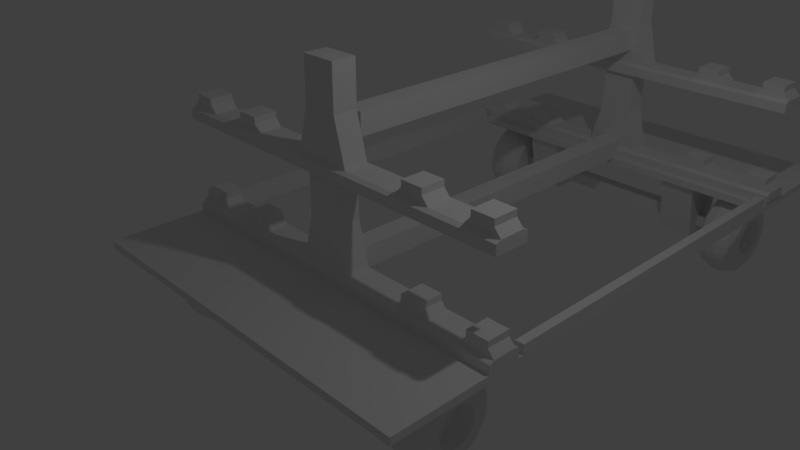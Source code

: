 # Source: Missile_Cart.blend  (saved by Blender 2.79.0; exported with 4.5.12 LTS)
import bpy
from mathutils import Matrix  # noqa: F401  (used for matrix-valued properties, if any)

bpy.ops.wm.read_factory_settings(use_empty=True)
scene = bpy.context.scene
scene.name = 'Scene'

# ---- collections
col_collection_1 = bpy.data.collections.new('Collection 1'); scene.collection.children.link(col_collection_1)

# ---- materials (node trees are filled in below, after node groups)
mat_material = bpy.data.materials.new('Material')
mat_material.alpha_threshold = 0.0
mat_material.use_transparent_shadow = False
mat_material.roughness = 0.5
mat_material.line_color = (0.0, 0.0, 0.0, 1.0)
mat_material_001 = bpy.data.materials.new('Material.001')
mat_material_001.alpha_threshold = 0.0
mat_material_001.use_transparent_shadow = False
mat_material_001.roughness = 0.5
mat_material_001.line_color = (0.0, 0.0, 0.0, 1.0)
mat_material_002 = bpy.data.materials.new('Material.002')
mat_material_002.alpha_threshold = 0.0
mat_material_002.use_transparent_shadow = False
mat_material_002.roughness = 0.5
mat_material_002.line_color = (0.0, 0.0, 0.0, 1.0)
mat_material_003 = bpy.data.materials.new('Material.003')
mat_material_003.alpha_threshold = 0.0
mat_material_003.use_transparent_shadow = False
mat_material_003.roughness = 0.5
mat_material_003.line_color = (0.0, 0.0, 0.0, 1.0)

# ---- material node trees

# ---- world
world_world = bpy.data.worlds.new('World'); scene.world = world_world
world_world.color = (0.05088, 0.05088, 0.05088)
world_world.use_sun_shadow = False
world_world.sun_shadow_jitter_overblur = 0.0
world_world.cycles.sampling_method = 'MANUAL'

# ---- cameras
cam_camera = bpy.data.cameras.new('Camera')
cam_camera.clip_end = 100.0
cam_camera.lens = 35.0
cam_camera.sensor_width = 32.0
cam_camera.sensor_height = 18.0
cam_camera.ortho_scale = 7.314
cam_camera.dof.focus_distance = 0.0
cam_camera.dof.aperture_fstop = 128.0

# ---- lights
light_lamp = bpy.data.lights.new('Lamp', 'POINT')
light_lamp.transmission_factor = 0.0
light_lamp.cutoff_distance = 30.0
light_lamp.energy = 100.0
light_lamp.shadow_buffer_clip_start = 1.001
light_lamp.shadow_soft_size = 0.1
light_lamp.shadow_maximum_resolution = 0.006
light_lamp.use_absolute_resolution = True

# ---- meshes
me_cylinder = bpy.data.meshes.new('Cylinder')
me_cylinder.from_pydata([(5.572e-09, 0.7049, -1.0), (2.603e-08, 0.7049, 1.0), (0.1375, 0.6914, -1.0), (0.1375, 0.6914, 1.0), (0.2698, 0.6513, -1.0), (0.2698, 0.6513, 1.0), (0.3916, 0.5861, -1.0), (0.3916, 0.5861, 1.0), (0.4985, 0.4985, -1.0), (0.4985, 0.4985, 1.0), (0.5861, 0.3916, -1.0), (0.5861, 0.3916, 1.0), (0.6513, 0.2698, -1.0), (0.6513, 0.2698, 1.0), (0.6914, 0.1375, -1.0), (0.6914, 0.1375, 1.0), (0.7049, 1.472e-07, -1.0), (0.7049, 1.472e-07, 1.0), (0.6914, -0.1375, -1.0), (0.6914, -0.1375, 1.0), (0.6513, -0.2698, -1.0), (0.6513, -0.2698, 1.0), (0.5861, -0.3916, -1.0), (0.5861, -0.3916, 1.0), (0.4985, -0.4985, -1.0), (0.4985, -0.4985, 1.0), (0.3916, -0.5861, -1.0), (0.3916, -0.5861, 1.0), (0.2698, -0.6513, -1.0), (0.2698, -0.6513, 1.0), (0.1375, -0.6914, -1.0), (0.1375, -0.6914, 1.0), (-2.241e-07, -0.7049, -1.0), (-2.037e-07, -0.7049, 1.0), (-0.1375, -0.6914, -1.0), (-0.1375, -0.6914, 1.0), (-0.2698, -0.6513, -1.0), (-0.2698, -0.6513, 1.0), (-0.3916, -0.5861, -1.0), (-0.3916, -0.5861, 1.0), (-0.4985, -0.4985, -1.0), (-0.4985, -0.4985, 1.0), (-0.5861, -0.3916, -1.0), (-0.5861, -0.3916, 1.0), (-0.6513, -0.2698, -1.0), (-0.6513, -0.2698, 1.0), (-0.6914, -0.1375, -1.0), (-0.6914, -0.1375, 1.0), (-0.7049, 7.747e-07, -1.0), (-0.7049, 7.747e-07, 1.0), (-0.6914, 0.1375, -1.0), (-0.6914, 0.1375, 1.0), (-0.6513, 0.2698, -1.0), (-0.6513, 0.2698, 1.0), (-0.5861, 0.3916, -1.0), (-0.5861, 0.3916, 1.0), (-0.4985, 0.4985, -1.0), (-0.4985, 0.4985, 1.0), (-0.3916, 0.5861, -1.0), (-0.3916, 0.5861, 1.0), (-0.2698, 0.6513, -1.0), (-0.2698, 0.6513, 1.0), (-0.1375, 0.6914, -1.0), (-0.1375, 0.6914, 1.0), (-1.86e-09, 0.9059, -0.7425), (-1.647e-09, 1.0, -0.2475), (1.647e-09, 1.0, 0.2475), (1.194e-08, 0.9059, 0.7425), (0.1767, 0.8885, 0.7425), (0.1951, 0.9808, 0.2475), (0.1951, 0.9808, -0.2475), (0.1767, 0.8885, -0.7425), (0.3467, 0.837, 0.7425), (0.3827, 0.9239, 0.2475), (0.3827, 0.9239, -0.2475), (0.3467, 0.837, -0.7425), (0.5033, 0.7532, 0.7425), (0.5556, 0.8315, 0.2475), (0.5556, 0.8315, -0.2475), (0.5033, 0.7532, -0.7425), (0.6406, 0.6406, 0.7425), (0.7071, 0.7071, 0.2475), (0.7071, 0.7071, -0.2475), (0.6406, 0.6406, -0.7425), (0.7532, 0.5033, 0.7425), (0.8315, 0.5556, 0.2475), (0.8315, 0.5556, -0.2475), (0.7532, 0.5033, -0.7425), (0.837, 0.3467, 0.7425), (0.9239, 0.3827, 0.2475), (0.9239, 0.3827, -0.2475), (0.837, 0.3467, -0.7425), (0.8885, 0.1767, 0.7425), (0.9808, 0.1951, 0.2475), (0.9808, 0.1951, -0.2475), (0.8885, 0.1767, -0.7425), (0.9059, 9.836e-08, 0.7425), (1.0, 7.55e-08, 0.2475), (1.0, 7.55e-08, -0.2475), (0.9059, 9.836e-08, -0.7425), (0.8885, -0.1767, 0.7425), (0.9808, -0.1951, 0.2475), (0.9808, -0.1951, -0.2475), (0.8885, -0.1767, -0.7425), (0.837, -0.3467, 0.7425), (0.9239, -0.3827, 0.2475), (0.9239, -0.3827, -0.2475), (0.837, -0.3467, -0.7425), (0.7532, -0.5033, 0.7425), (0.8315, -0.5556, 0.2475), (0.8315, -0.5556, -0.2475), (0.7532, -0.5033, -0.7425), (0.6406, -0.6406, 0.7425), (0.7071, -0.7071, 0.2475), (0.7071, -0.7071, -0.2475), (0.6406, -0.6406, -0.7425), (0.5033, -0.7532, 0.7425), (0.5556, -0.8315, 0.2475), (0.5556, -0.8315, -0.2475), (0.5033, -0.7532, -0.7425), (0.3467, -0.837, 0.7425), (0.3827, -0.9239, 0.2475), (0.3827, -0.9239, -0.2475), (0.3467, -0.837, -0.7425), (0.1767, -0.8885, 0.7425), (0.1951, -0.9808, 0.2475), (0.1951, -0.9808, -0.2475), (0.1767, -0.8885, -0.7425), (-2.833e-07, -0.9059, 0.7425), (-3.242e-07, -1.0, 0.2475), (-3.275e-07, -1.0, -0.2475), (-2.97e-07, -0.9059, -0.7425), (-0.1767, -0.8885, 0.7425), (-0.1951, -0.9808, 0.2475), (-0.1951, -0.9808, -0.2475), (-0.1767, -0.8885, -0.7425), (-0.3467, -0.837, 0.7425), (-0.3827, -0.9239, 0.2475), (-0.3827, -0.9239, -0.2475), (-0.3467, -0.837, -0.7425), (-0.5033, -0.7532, 0.7425), (-0.5556, -0.8315, 0.2475), (-0.5556, -0.8315, -0.2475), (-0.5033, -0.7532, -0.7425), (-0.6406, -0.6406, 0.7425), (-0.7071, -0.7071, 0.2475), (-0.7071, -0.7071, -0.2475), (-0.6406, -0.6406, -0.7425), (-0.7532, -0.5033, 0.7425), (-0.8315, -0.5556, 0.2475), (-0.8315, -0.5556, -0.2475), (-0.7532, -0.5033, -0.7425), (-0.837, -0.3467, 0.7425), (-0.9239, -0.3827, 0.2475), (-0.9239, -0.3827, -0.2475), (-0.837, -0.3467, -0.7425), (-0.8885, -0.1767, 0.7425), (-0.9808, -0.1951, 0.2475), (-0.9808, -0.1951, -0.2475), (-0.8885, -0.1767, -0.7425), (-0.9059, 9.047e-07, 0.7425), (-1.0, 9.656e-07, 0.2475), (-1.0, 9.656e-07, -0.2475), (-0.9059, 9.047e-07, -0.7425), (-0.8885, 0.1767, 0.7425), (-0.9808, 0.1951, 0.2475), (-0.9808, 0.1951, -0.2475), (-0.8885, 0.1767, -0.7425), (-0.837, 0.3467, 0.7425), (-0.9239, 0.3827, 0.2475), (-0.9239, 0.3827, -0.2475), (-0.837, 0.3467, -0.7425), (-0.7532, 0.5033, 0.7425), (-0.8315, 0.5556, 0.2475), (-0.8315, 0.5556, -0.2475), (-0.7532, 0.5033, -0.7425), (-0.6406, 0.6406, 0.7425), (-0.7071, 0.7071, 0.2475), (-0.7071, 0.7071, -0.2475), (-0.6406, 0.6406, -0.7425), (-0.5033, 0.7532, 0.7425), (-0.5556, 0.8315, 0.2475), (-0.5556, 0.8315, -0.2475), (-0.5033, 0.7532, -0.7425), (-0.3467, 0.837, 0.7425), (-0.3827, 0.9239, 0.2475), (-0.3827, 0.9239, -0.2475), (-0.3467, 0.837, -0.7425), (-0.1767, 0.8885, 0.7425), (-0.1951, 0.9808, 0.2475), (-0.1951, 0.9808, -0.2475), (-0.1767, 0.8885, -0.7425), (2.758e-08, 0.4487, -1.0), (0.08754, 0.4401, -1.0), (0.1717, 0.4146, -1.0), (0.2493, 0.3731, -1.0), (0.3173, 0.3173, -1.0), (0.3731, 0.2493, -1.0), (0.4146, 0.1717, -1.0), (0.4401, 0.08754, -1.0), (0.4487, 2.065e-07, -1.0), (0.4401, -0.08754, -1.0), (0.4146, -0.1717, -1.0), (0.3731, -0.2493, -1.0), (0.3173, -0.3173, -1.0), (0.2493, -0.3731, -1.0), (0.1717, -0.4146, -1.0), (0.08754, -0.4401, -1.0), (-1.186e-07, -0.4487, -1.0), (-0.08754, -0.4401, -1.0), (-0.1717, -0.4146, -1.0), (-0.2493, -0.3731, -1.0), (-0.3173, -0.3173, -1.0), (-0.3731, -0.2493, -1.0), (-0.4146, -0.1717, -1.0), (-0.4401, -0.08754, -1.0), (-0.4487, 6.059e-07, -1.0), (-0.4401, 0.08754, -1.0), (-0.4146, 0.1717, -1.0), (-0.3731, 0.2493, -1.0), (-0.3173, 0.3173, -1.0), (-0.2493, 0.3731, -1.0), (-0.1717, 0.4146, -1.0), (-0.08754, 0.4401, -1.0), (6.361e-08, 0.3035, -0.314), (0.0592, 0.2976, -0.314), (0.1161, 0.2804, -0.314), (0.1686, 0.2523, -0.314), (0.2146, 0.2146, -0.314), (0.2523, 0.1686, -0.314), (0.2804, 0.1161, -0.314), (0.2976, 0.0592, -0.314), (0.3035, 2.4e-07, -0.314), (0.2976, -0.0592, -0.314), (0.2804, -0.1161, -0.314), (0.2523, -0.1686, -0.314), (0.2146, -0.2146, -0.314), (0.1686, -0.2523, -0.314), (0.1161, -0.2804, -0.314), (0.0592, -0.2976, -0.314), (-3.527e-08, -0.3035, -0.314), (-0.0592, -0.2976, -0.314), (-0.1161, -0.2804, -0.314), (-0.1686, -0.2523, -0.314), (-0.2146, -0.2146, -0.314), (-0.2523, -0.1686, -0.314), (-0.2804, -0.1161, -0.314), (-0.2976, -0.0592, -0.314), (-0.3035, 5.102e-07, -0.314), (-0.2976, 0.0592, -0.314), (-0.2804, 0.1161, -0.314), (-0.2523, 0.1686, -0.314), (-0.2146, 0.2146, -0.314), (-0.1686, 0.2523, -0.314), (-0.1161, 0.2804, -0.314), (-0.0592, 0.2976, -0.314)], [], [(67, 1, 3, 68), (68, 3, 5, 72), (72, 5, 7, 76), (76, 7, 9, 80), (80, 9, 11, 84), (84, 11, 13, 88), (88, 13, 15, 92), (92, 15, 17, 96), (96, 17, 19, 100), (100, 19, 21, 104), (104, 21, 23, 108), (108, 23, 25, 112), (112, 25, 27, 116), (116, 27, 29, 120), (120, 29, 31, 124), (124, 31, 33, 128), (128, 33, 35, 132), (132, 35, 37, 136), (136, 37, 39, 140), (140, 39, 41, 144), (144, 41, 43, 148), (148, 43, 45, 152), (152, 45, 47, 156), (156, 47, 49, 160), (160, 49, 51, 164), (164, 51, 53, 168), (168, 53, 55, 172), (172, 55, 57, 176), (176, 57, 59, 180), (180, 59, 61, 184), (3, 1, 63, 61, 59, 57, 55, 53, 51, 49, 47, 45, 43, 41, 39, 37, 35, 33, 31, 29, 27, 25, 23, 21, 19, 17, 15, 13, 11, 9, 7, 5), (184, 61, 63, 188), (188, 63, 1, 67), (30, 32, 208, 207), (62, 191, 64, 0), (191, 190, 65, 64), (190, 189, 66, 65), (189, 188, 67, 66), (60, 187, 191, 62), (187, 186, 190, 191), (186, 185, 189, 190), (185, 184, 188, 189), (58, 183, 187, 60), (183, 182, 186, 187), (182, 181, 185, 186), (181, 180, 184, 185), (56, 179, 183, 58), (179, 178, 182, 183), (178, 177, 181, 182), (177, 176, 180, 181), (54, 175, 179, 56), (175, 174, 178, 179), (174, 173, 177, 178), (173, 172, 176, 177), (52, 171, 175, 54), (171, 170, 174, 175), (170, 169, 173, 174), (169, 168, 172, 173), (50, 167, 171, 52), (167, 166, 170, 171), (166, 165, 169, 170), (165, 164, 168, 169), (48, 163, 167, 50), (163, 162, 166, 167), (162, 161, 165, 166), (161, 160, 164, 165), (46, 159, 163, 48), (159, 158, 162, 163), (158, 157, 161, 162), (157, 156, 160, 161), (44, 155, 159, 46), (155, 154, 158, 159), (154, 153, 157, 158), (153, 152, 156, 157), (42, 151, 155, 44), (151, 150, 154, 155), (150, 149, 153, 154), (149, 148, 152, 153), (40, 147, 151, 42), (147, 146, 150, 151), (146, 145, 149, 150), (145, 144, 148, 149), (38, 143, 147, 40), (143, 142, 146, 147), (142, 141, 145, 146), (141, 140, 144, 145), (36, 139, 143, 38), (139, 138, 142, 143), (138, 137, 141, 142), (137, 136, 140, 141), (34, 135, 139, 36), (135, 134, 138, 139), (134, 133, 137, 138), (133, 132, 136, 137), (32, 131, 135, 34), (131, 130, 134, 135), (130, 129, 133, 134), (129, 128, 132, 133), (30, 127, 131, 32), (127, 126, 130, 131), (126, 125, 129, 130), (125, 124, 128, 129), (28, 123, 127, 30), (123, 122, 126, 127), (122, 121, 125, 126), (121, 120, 124, 125), (26, 119, 123, 28), (119, 118, 122, 123), (118, 117, 121, 122), (117, 116, 120, 121), (24, 115, 119, 26), (115, 114, 118, 119), (114, 113, 117, 118), (113, 112, 116, 117), (22, 111, 115, 24), (111, 110, 114, 115), (110, 109, 113, 114), (109, 108, 112, 113), (20, 107, 111, 22), (107, 106, 110, 111), (106, 105, 109, 110), (105, 104, 108, 109), (18, 103, 107, 20), (103, 102, 106, 107), (102, 101, 105, 106), (101, 100, 104, 105), (16, 99, 103, 18), (99, 98, 102, 103), (98, 97, 101, 102), (97, 96, 100, 101), (14, 95, 99, 16), (95, 94, 98, 99), (94, 93, 97, 98), (93, 92, 96, 97), (12, 91, 95, 14), (91, 90, 94, 95), (90, 89, 93, 94), (89, 88, 92, 93), (10, 87, 91, 12), (87, 86, 90, 91), (86, 85, 89, 90), (85, 84, 88, 89), (8, 83, 87, 10), (83, 82, 86, 87), (82, 81, 85, 86), (81, 80, 84, 85), (6, 79, 83, 8), (79, 78, 82, 83), (78, 77, 81, 82), (77, 76, 80, 81), (4, 75, 79, 6), (75, 74, 78, 79), (74, 73, 77, 78), (73, 72, 76, 77), (2, 71, 75, 4), (71, 70, 74, 75), (70, 69, 73, 74), (69, 68, 72, 73), (0, 64, 71, 2), (64, 65, 70, 71), (65, 66, 69, 70), (66, 67, 68, 69), (221, 222, 254, 253), (48, 50, 217, 216), (4, 6, 195, 194), (22, 24, 204, 203), (40, 42, 213, 212), (58, 60, 222, 221), (14, 16, 200, 199), (32, 34, 209, 208), (50, 52, 218, 217), (6, 8, 196, 195), (24, 26, 205, 204), (42, 44, 214, 213), (60, 62, 223, 222), (16, 18, 201, 200), (34, 36, 210, 209), (52, 54, 219, 218), (8, 10, 197, 196), (26, 28, 206, 205), (44, 46, 215, 214), (0, 2, 193, 192), (62, 0, 192, 223), (18, 20, 202, 201), (36, 38, 211, 210), (54, 56, 220, 219), (10, 12, 198, 197), (28, 30, 207, 206), (46, 48, 216, 215), (2, 4, 194, 193), (20, 22, 203, 202), (38, 40, 212, 211), (56, 58, 221, 220), (12, 14, 199, 198), (224, 225, 226, 227, 228, 229, 230, 231, 232, 233, 234, 235, 236, 237, 238, 239, 240, 241, 242, 243, 244, 245, 246, 247, 248, 249, 250, 251, 252, 253, 254, 255), (208, 209, 241, 240), (195, 196, 228, 227), (222, 223, 255, 254), (209, 210, 242, 241), (196, 197, 229, 228), (223, 192, 224, 255), (210, 211, 243, 242), (197, 198, 230, 229), (211, 212, 244, 243), (198, 199, 231, 230), (212, 213, 245, 244), (199, 200, 232, 231), (213, 214, 246, 245), (200, 201, 233, 232), (214, 215, 247, 246), (201, 202, 234, 233), (215, 216, 248, 247), (202, 203, 235, 234), (216, 217, 249, 248), (203, 204, 236, 235), (217, 218, 250, 249), (204, 205, 237, 236), (218, 219, 251, 250), (205, 206, 238, 237), (192, 193, 225, 224), (219, 220, 252, 251), (206, 207, 239, 238), (193, 194, 226, 225), (220, 221, 253, 252), (207, 208, 240, 239), (194, 195, 227, 226)])
me_cylinder.use_remesh_preserve_volume = False
me_cylinder.use_remesh_preserve_attributes = False
me_cylinder.use_mirror_vertex_groups = False
me_cylinder.update()
me_cube_019 = bpy.data.meshes.new('Cube.019')
me_cube_019.from_pydata([(-1.0, -1.0, -1.0), (-1.0, -1.0, 1.0), (-1.0, 1.0, -1.0), (-1.0, 1.0, 1.0), (1.0, -1.0, -1.0), (1.0, -1.0, 1.0), (1.0, 1.0, -1.0), (1.0, 1.0, 1.0)], [], [(0, 1, 3, 2), (2, 3, 7, 6), (6, 7, 5, 4), (4, 5, 1, 0), (2, 6, 4, 0), (7, 3, 1, 5)])
me_cube_019.use_remesh_preserve_volume = False
me_cube_019.use_remesh_preserve_attributes = False
me_cube_019.use_mirror_vertex_groups = False
me_cube_019.update()
me_cube_018 = bpy.data.meshes.new('Cube.018')
me_cube_018.from_pydata([(-1.0, -1.0, -1.0), (-1.0, -1.0, 1.0), (-1.0, 1.0, -1.0), (-1.0, 1.0, 1.0), (1.0, -1.0, -1.0), (1.0, -1.0, 1.0), (1.0, 1.0, -1.0), (1.0, 1.0, 1.0)], [], [(0, 1, 3, 2), (2, 3, 7, 6), (6, 7, 5, 4), (4, 5, 1, 0), (2, 6, 4, 0), (7, 3, 1, 5)])
me_cube_018.use_remesh_preserve_volume = False
me_cube_018.use_remesh_preserve_attributes = False
me_cube_018.use_mirror_vertex_groups = False
me_cube_018.update()
me_cube_014 = bpy.data.meshes.new('Cube.014')
me_cube_014.from_pydata([(-1.0, -0.6154, -1.0), (-1.0, -1.0, 1.0), (-1.0, 0.6154, -1.0), (-1.0, 1.0, 1.0), (1.0, -0.6154, -1.0), (1.0, -1.0, 1.0), (1.0, 0.6154, -1.0), (1.0, 1.0, 1.0)], [], [(0, 1, 3, 2), (2, 3, 7, 6), (6, 7, 5, 4), (4, 5, 1, 0), (2, 6, 4, 0), (7, 3, 1, 5)])
me_cube_014.use_remesh_preserve_volume = False
me_cube_014.use_remesh_preserve_attributes = False
me_cube_014.use_mirror_vertex_groups = False
me_cube_014.update()
me_cube_013 = bpy.data.meshes.new('Cube.013')
me_cube_013.from_pydata([(-1.0, -1.0, -1.0), (-1.0, -1.0, 1.0), (-1.0, 1.0, -1.0), (-1.0, 1.0, 1.0), (1.0, -1.0, -1.0), (1.0, -1.0, 1.0), (1.0, 1.0, -1.0), (1.0, 1.0, 1.0)], [], [(0, 1, 3, 2), (2, 3, 7, 6), (6, 7, 5, 4), (4, 5, 1, 0), (2, 6, 4, 0), (7, 3, 1, 5)])
me_cube_013.use_remesh_preserve_volume = False
me_cube_013.use_remesh_preserve_attributes = False
me_cube_013.use_mirror_vertex_groups = False
me_cube_013.update()
me_cube_009 = bpy.data.meshes.new('Cube.009')
me_cube_009.from_pydata([(-1.0, -1.0, -1.0), (-1.0, -1.0, 1.0), (-1.0, 1.0, -1.0), (-1.0, 1.0, 1.0), (1.0, -1.0, -1.0), (1.0, -1.0, 1.0), (1.0, 1.0, -1.0), (1.0, 1.0, 1.0)], [], [(0, 1, 3, 2), (2, 3, 7, 6), (6, 7, 5, 4), (4, 5, 1, 0), (2, 6, 4, 0), (7, 3, 1, 5)])
me_cube_009.use_remesh_preserve_volume = False
me_cube_009.use_remesh_preserve_attributes = False
me_cube_009.use_mirror_vertex_groups = False
me_cube_009.update()
me_cube_008 = bpy.data.meshes.new('Cube.008')
me_cube_008.from_pydata([(-1.0, -1.0, -1.0), (-1.0, -1.0, 1.0), (-1.0, 1.0, -1.0), (-1.0, 1.0, 1.0), (1.0, -1.0, -1.0), (1.0, -1.0, 1.0), (1.0, 1.0, -1.0), (1.0, 1.0, 1.0)], [], [(0, 1, 3, 2), (2, 3, 7, 6), (6, 7, 5, 4), (4, 5, 1, 0), (2, 6, 4, 0), (7, 3, 1, 5)])
me_cube_008.use_remesh_preserve_volume = False
me_cube_008.use_remesh_preserve_attributes = False
me_cube_008.use_mirror_vertex_groups = False
me_cube_008.update()
me_cube_007 = bpy.data.meshes.new('Cube.007')
me_cube_007.from_pydata([(-1.0, -1.0, -1.0), (-1.0, -1.0, 1.0), (-1.0, 1.0, -1.0), (-1.0, 1.0, 1.0), (1.0, -1.0, -1.0), (1.0, -1.0, 1.0), (1.0, 1.0, -1.0), (1.0, 1.0, 1.0)], [], [(0, 1, 3, 2), (2, 3, 7, 6), (6, 7, 5, 4), (4, 5, 1, 0), (2, 6, 4, 0), (7, 3, 1, 5)])
me_cube_007.use_remesh_preserve_volume = False
me_cube_007.use_remesh_preserve_attributes = False
me_cube_007.use_mirror_vertex_groups = False
me_cube_007.update()
me_cube_006 = bpy.data.meshes.new('Cube.006')
me_cube_006.from_pydata([(-1.0, -1.0, -1.0), (-1.0, -1.0, 1.0), (-1.0, 1.0, -1.0), (-1.0, 1.0, 1.0), (1.0, -1.0, -1.0), (1.0, -1.0, 1.0), (1.0, 1.0, -1.0), (1.0, 1.0, 1.0)], [], [(0, 1, 3, 2), (2, 3, 7, 6), (6, 7, 5, 4), (4, 5, 1, 0), (2, 6, 4, 0), (7, 3, 1, 5)])
me_cube_006.use_remesh_preserve_volume = False
me_cube_006.use_remesh_preserve_attributes = False
me_cube_006.use_mirror_vertex_groups = False
me_cube_006.update()
me_cube_001 = bpy.data.meshes.new('Cube.001')
me_cube_001.from_pydata([(1.0, 1.0, -1.0), (1.0, -1.0, -1.0), (-1.0, -1.0, -1.0), (-1.0, 1.0, -1.0), (1.0, 1.0, 1.0), (1.0, -1.0, 1.0), (-1.0, -1.0, 1.0), (-1.0, 1.0, 1.0), (0.8182, 1.0, -1.0), (0.6364, 1.0, -1.0), (0.4545, 1.0, -1.0), (0.2727, 1.0, -1.0), (0.09091, 1.0, -1.0), (-0.09091, 1.0, -1.0), (-0.2727, 1.0, -1.0), (-0.4545, 1.0, -1.0), (-0.6364, 1.0, -1.0), (-0.8182, 1.0, -1.0), (0.8182, -1.0, -1.0), (0.6364, -1.0, -1.0), (0.4545, -1.0, -1.0), (0.2727, -1.0, -1.0), (0.09091, -1.0, -1.0), (-0.09091, -1.0, -1.0), (-0.2727, -1.0, -1.0), (-0.4545, -1.0, -1.0), (-0.6364, -1.0, -1.0), (-0.8182, -1.0, -1.0), (0.8182, 1.0, 1.0), (0.6364, 1.0, 1.0), (0.4545, 1.0, 1.0), (0.2727, 1.0, 1.0), (0.1521, 1.0, 1.0), (-0.1521, 1.0, 1.0), (-0.2727, 1.0, 1.0), (-0.4545, 1.0, 1.0), (-0.6364, 1.0, 1.0), (-0.8182, 1.0, 1.0), (0.8182, -1.0, 1.0), (0.6364, -1.0, 1.0), (0.4545, -1.0, 1.0), (0.2727, -1.0, 1.0), (0.1521, -1.0, 1.0), (-0.1521, -1.0, 1.0), (-0.2727, -1.0, 1.0), (-0.4545, -1.0, 1.0), (-0.6364, -1.0, 1.0), (-0.8182, -1.0, 1.0), (0.9659, 1.0, 2.236), (0.9659, -1.0, 2.236), (-0.8523, 1.0, 2.236), (-0.9659, 1.0, 2.236), (-0.8523, -1.0, 2.236), (-0.9659, -1.0, 2.236), (0.8523, 1.0, 2.236), (0.6022, 1.0, 2.236), (0.4887, 1.0, 2.236), (-0.4887, 1.0, 2.236), (-0.6022, 1.0, 2.236), (0.8523, -1.0, 2.236), (0.6022, -1.0, 2.236), (0.4887, -1.0, 2.236), (-0.4887, -1.0, 2.236), (-0.6022, -1.0, 2.236), (0.9659, 1.0, 3.278), (0.9659, -1.0, 3.278), (-0.8523, 1.0, 3.278), (-0.9659, 1.0, 3.278), (-0.8523, -1.0, 3.278), (-0.9659, -1.0, 3.278), (0.8523, 1.0, 3.278), (0.6022, 1.0, 3.278), (0.4887, 1.0, 3.278), (-0.4887, 1.0, 3.278), (-0.6022, 1.0, 3.278), (0.8523, -1.0, 3.278), (0.6022, -1.0, 3.278), (0.4887, -1.0, 3.278), (-0.4887, -1.0, 3.278), (-0.6022, -1.0, 3.278), (0.09091, 1.0, 15.66), (-0.09091, 1.0, 15.66), (0.09091, -1.0, 15.66), (-0.09091, -1.0, 15.66), (0.09091, -1.0, 8.334), (-0.09091, -1.0, 8.334), (0.09091, 1.0, 8.334), (-0.09091, 1.0, 8.334), (-0.8182, 1.399, -1.0), (-1.0, 1.399, -1.0), (1.0, 1.399, -1.0), (1.0, 1.399, 0.6441), (-0.8182, -1.399, -1.0), (-1.0, -1.399, -1.0), (1.0, -1.399, -1.0), (1.0, -1.399, 0.6441), (-1.0, -1.399, 0.6441), (-1.0, 1.399, 0.6441), (-0.8182, 1.399, 0.6441), (-0.8182, -1.399, 0.6441), (0.8182, 1.399, -1.0), (0.6364, 1.399, -1.0), (0.4545, 1.399, -1.0), (0.2727, 1.399, -1.0), (0.09091, 1.399, -1.0), (-0.09091, 1.399, -1.0), (-0.2727, 1.399, -1.0), (-0.4545, 1.399, -1.0), (-0.6364, 1.399, -1.0), (0.8182, -1.399, -1.0), (0.6364, -1.399, -1.0), (0.4545, -1.399, -1.0), (0.2727, -1.399, -1.0), (0.09091, -1.399, -1.0), (-0.09091, -1.399, -1.0), (-0.2727, -1.399, -1.0), (-0.4545, -1.399, -1.0), (-0.6364, -1.399, -1.0), (0.8182, 1.399, 0.6441), (0.6364, 1.399, 0.6441), (0.4545, 1.399, 0.6441), (0.2727, 1.399, 0.6441), (0.1521, 1.399, 0.6441), (-0.1521, 1.399, 0.6441), (-0.2727, 1.399, 0.6441), (-0.4545, 1.399, 0.6441), (-0.6364, 1.399, 0.6441), (0.8182, -1.399, 0.6441), (0.6364, -1.399, 0.6441), (0.4545, -1.399, 0.6441), (0.2727, -1.399, 0.6441), (0.1521, -1.399, 0.6441), (-0.1521, -1.399, 0.6441), (-0.2727, -1.399, 0.6441), (-0.4545, -1.399, 0.6441), (-0.6364, -1.399, 0.6441)], [], [(17, 27, 2, 3), (47, 37, 50, 52), (0, 4, 5, 1), (41, 42, 131, 130), (2, 6, 7, 3), (14, 15, 107, 106), (28, 4, 91, 118), (40, 41, 130, 129), (13, 14, 106, 105), (27, 26, 117, 92), (1, 5, 95, 94), (39, 40, 129, 128), (12, 13, 105, 104), (26, 25, 116, 117), (2, 27, 92, 93), (38, 39, 128, 127), (11, 12, 104, 103), (25, 24, 115, 116), (4, 0, 90, 91), (5, 38, 127, 95), (10, 11, 103, 102), (24, 23, 114, 115), (17, 3, 89, 88), (37, 36, 126, 98), (9, 10, 102, 101), (23, 22, 113, 114), (39, 29, 55, 60), (28, 29, 39, 38), (36, 46, 63, 58), (30, 31, 41, 40), (31, 32, 42, 41), (85, 84, 82, 83), (33, 34, 44, 43), (34, 35, 45, 44), (46, 45, 62, 63), (36, 37, 47, 46), (0, 1, 18, 8), (8, 18, 19, 9), (9, 19, 20, 10), (10, 20, 21, 11), (11, 21, 22, 12), (12, 22, 23, 13), (13, 23, 24, 14), (14, 24, 25, 15), (15, 25, 26, 16), (16, 26, 27, 17), (48, 54, 70, 64), (60, 55, 71, 76), (51, 53, 69, 67), (54, 59, 75, 70), (40, 39, 60, 61), (30, 40, 61, 56), (5, 4, 48, 49), (37, 7, 51, 50), (4, 28, 54, 48), (6, 47, 52, 53), (35, 36, 58, 57), (7, 6, 53, 51), (29, 30, 56, 55), (45, 35, 57, 62), (38, 5, 49, 59), (28, 38, 59, 54), (66, 67, 69, 68), (64, 70, 75, 65), (71, 72, 77, 76), (73, 74, 79, 78), (56, 61, 77, 72), (55, 56, 72, 71), (62, 57, 73, 78), (57, 58, 74, 73), (58, 63, 79, 74), (59, 49, 65, 75), (49, 48, 64, 65), (52, 50, 66, 68), (61, 60, 76, 77), (50, 51, 67, 66), (63, 62, 78, 79), (53, 52, 68, 69), (80, 81, 83, 82), (84, 86, 80, 82), (86, 87, 81, 80), (87, 85, 83, 81), (33, 43, 85, 87), (32, 33, 87, 86), (42, 32, 86, 84), (43, 42, 84, 85), (92, 99, 96, 93), (98, 88, 89, 97), (91, 90, 100, 118), (118, 100, 101, 119), (119, 101, 102, 120), (120, 102, 103, 121), (121, 103, 104, 122), (122, 104, 105, 123), (123, 105, 106, 124), (124, 106, 107, 125), (125, 107, 108, 126), (126, 108, 88, 98), (94, 95, 127, 109), (109, 127, 128, 110), (110, 128, 129, 111), (111, 129, 130, 112), (112, 130, 131, 113), (113, 131, 132, 114), (114, 132, 133, 115), (115, 133, 134, 116), (116, 134, 135, 117), (117, 135, 99, 92), (6, 2, 93, 96), (29, 28, 118, 119), (15, 16, 108, 107), (42, 43, 132, 131), (3, 7, 97, 89), (30, 29, 119, 120), (16, 17, 88, 108), (43, 44, 133, 132), (31, 30, 120, 121), (18, 1, 94, 109), (44, 45, 134, 133), (7, 37, 98, 97), (32, 31, 121, 122), (19, 18, 109, 110), (45, 46, 135, 134), (47, 6, 96, 99), (33, 32, 122, 123), (20, 19, 110, 111), (46, 47, 99, 135), (34, 33, 123, 124), (21, 20, 111, 112), (0, 8, 100, 90), (35, 34, 124, 125), (22, 21, 112, 113), (8, 9, 101, 100), (36, 35, 125, 126)])
me_cube_001.materials.append(mat_material)
me_cube_001.use_remesh_preserve_volume = False
me_cube_001.use_remesh_preserve_attributes = False
me_cube_001.use_mirror_vertex_groups = False
me_cube_001.update()
me_cube_005 = bpy.data.meshes.new('Cube.005')
me_cube_005.from_pydata([(1.0, 1.0, -1.0), (1.0, -1.0, -1.0), (-1.0, -1.0, -1.0), (-1.0, 1.0, -1.0), (1.0, 1.0, 1.0), (1.0, -1.0, 1.0), (-1.0, -1.0, 1.0), (-1.0, 1.0, 1.0), (0.8182, 1.0, -1.0), (0.6364, 1.0, -1.0), (0.4545, 1.0, -1.0), (0.2727, 1.0, -1.0), (0.09091, 1.0, -1.0), (-0.09091, 1.0, -1.0), (-0.2727, 1.0, -1.0), (-0.4545, 1.0, -1.0), (-0.6364, 1.0, -1.0), (-0.8182, 1.0, -1.0), (0.8182, -1.0, -1.0), (0.6364, -1.0, -1.0), (0.4545, -1.0, -1.0), (0.2727, -1.0, -1.0), (0.09091, -1.0, -1.0), (-0.09091, -1.0, -1.0), (-0.2727, -1.0, -1.0), (-0.4545, -1.0, -1.0), (-0.6364, -1.0, -1.0), (-0.8182, -1.0, -1.0), (0.8182, 1.0, 1.0), (0.6364, 1.0, 1.0), (0.4545, 1.0, 1.0), (0.2727, 1.0, 1.0), (0.1521, 1.0, 1.0), (-0.1521, 1.0, 1.0), (-0.2727, 1.0, 1.0), (-0.4545, 1.0, 1.0), (-0.6364, 1.0, 1.0), (-0.8182, 1.0, 1.0), (0.8182, -1.0, 1.0), (0.6364, -1.0, 1.0), (0.4545, -1.0, 1.0), (0.2727, -1.0, 1.0), (0.1521, -1.0, 1.0), (-0.1521, -1.0, 1.0), (-0.2727, -1.0, 1.0), (-0.4545, -1.0, 1.0), (-0.6364, -1.0, 1.0), (-0.8182, -1.0, 1.0), (0.9659, 1.0, 2.236), (0.9659, -1.0, 2.236), (-0.8523, 1.0, 2.236), (-0.9659, 1.0, 2.236), (-0.8523, -1.0, 2.236), (-0.9659, -1.0, 2.236), (0.8523, 1.0, 2.236), (0.6022, 1.0, 2.236), (0.4887, 1.0, 2.236), (-0.4887, 1.0, 2.236), (-0.6022, 1.0, 2.236), (0.8523, -1.0, 2.236), (0.6022, -1.0, 2.236), (0.4887, -1.0, 2.236), (-0.4887, -1.0, 2.236), (-0.6022, -1.0, 2.236), (0.9659, 1.0, 3.278), (0.9659, -1.0, 3.278), (-0.8523, 1.0, 3.278), (-0.9659, 1.0, 3.278), (-0.8523, -1.0, 3.278), (-0.9659, -1.0, 3.278), (0.8523, 1.0, 3.278), (0.6022, 1.0, 3.278), (0.4887, 1.0, 3.278), (-0.4887, 1.0, 3.278), (-0.6022, 1.0, 3.278), (0.8523, -1.0, 3.278), (0.6022, -1.0, 3.278), (0.4887, -1.0, 3.278), (-0.4887, -1.0, 3.278), (-0.6022, -1.0, 3.278), (0.09091, 1.0, 15.66), (-0.09091, 1.0, 15.66), (0.09091, -1.0, 15.66), (-0.09091, -1.0, 15.66), (0.09091, -1.0, 8.334), (-0.09091, -1.0, 8.334), (0.09091, 1.0, 8.334), (-0.09091, 1.0, 8.334), (-0.8182, 1.399, -1.0), (-1.0, 1.399, -1.0), (1.0, 1.399, -1.0), (1.0, 1.399, 0.6441), (-0.8182, -1.399, -1.0), (-1.0, -1.399, -1.0), (1.0, -1.399, -1.0), (1.0, -1.399, 0.6441), (-1.0, -1.399, 0.6441), (-1.0, 1.399, 0.6441), (-0.8182, 1.399, 0.6441), (-0.8182, -1.399, 0.6441), (0.8182, 1.399, -1.0), (0.6364, 1.399, -1.0), (0.4545, 1.399, -1.0), (0.2727, 1.399, -1.0), (0.09091, 1.399, -1.0), (-0.09091, 1.399, -1.0), (-0.2727, 1.399, -1.0), (-0.4545, 1.399, -1.0), (-0.6364, 1.399, -1.0), (0.8182, -1.399, -1.0), (0.6364, -1.399, -1.0), (0.4545, -1.399, -1.0), (0.2727, -1.399, -1.0), (0.09091, -1.399, -1.0), (-0.09091, -1.399, -1.0), (-0.2727, -1.399, -1.0), (-0.4545, -1.399, -1.0), (-0.6364, -1.399, -1.0), (0.8182, 1.399, 0.6441), (0.6364, 1.399, 0.6441), (0.4545, 1.399, 0.6441), (0.2727, 1.399, 0.6441), (0.1521, 1.399, 0.6441), (-0.1521, 1.399, 0.6441), (-0.2727, 1.399, 0.6441), (-0.4545, 1.399, 0.6441), (-0.6364, 1.399, 0.6441), (0.8182, -1.399, 0.6441), (0.6364, -1.399, 0.6441), (0.4545, -1.399, 0.6441), (0.2727, -1.399, 0.6441), (0.1521, -1.399, 0.6441), (-0.1521, -1.399, 0.6441), (-0.2727, -1.399, 0.6441), (-0.4545, -1.399, 0.6441), (-0.6364, -1.399, 0.6441)], [], [(17, 27, 2, 3), (47, 37, 50, 52), (0, 4, 5, 1), (41, 42, 131, 130), (2, 6, 7, 3), (14, 15, 107, 106), (28, 4, 91, 118), (40, 41, 130, 129), (13, 14, 106, 105), (27, 26, 117, 92), (1, 5, 95, 94), (39, 40, 129, 128), (12, 13, 105, 104), (26, 25, 116, 117), (2, 27, 92, 93), (38, 39, 128, 127), (11, 12, 104, 103), (25, 24, 115, 116), (4, 0, 90, 91), (5, 38, 127, 95), (10, 11, 103, 102), (24, 23, 114, 115), (17, 3, 89, 88), (37, 36, 126, 98), (9, 10, 102, 101), (23, 22, 113, 114), (39, 29, 55, 60), (28, 29, 39, 38), (36, 46, 63, 58), (30, 31, 41, 40), (31, 32, 42, 41), (85, 84, 82, 83), (33, 34, 44, 43), (34, 35, 45, 44), (46, 45, 62, 63), (36, 37, 47, 46), (0, 1, 18, 8), (8, 18, 19, 9), (9, 19, 20, 10), (10, 20, 21, 11), (11, 21, 22, 12), (12, 22, 23, 13), (13, 23, 24, 14), (14, 24, 25, 15), (15, 25, 26, 16), (16, 26, 27, 17), (48, 54, 70, 64), (60, 55, 71, 76), (51, 53, 69, 67), (54, 59, 75, 70), (40, 39, 60, 61), (30, 40, 61, 56), (5, 4, 48, 49), (37, 7, 51, 50), (4, 28, 54, 48), (6, 47, 52, 53), (35, 36, 58, 57), (7, 6, 53, 51), (29, 30, 56, 55), (45, 35, 57, 62), (38, 5, 49, 59), (28, 38, 59, 54), (66, 67, 69, 68), (64, 70, 75, 65), (71, 72, 77, 76), (73, 74, 79, 78), (56, 61, 77, 72), (55, 56, 72, 71), (62, 57, 73, 78), (57, 58, 74, 73), (58, 63, 79, 74), (59, 49, 65, 75), (49, 48, 64, 65), (52, 50, 66, 68), (61, 60, 76, 77), (50, 51, 67, 66), (63, 62, 78, 79), (53, 52, 68, 69), (80, 81, 83, 82), (84, 86, 80, 82), (86, 87, 81, 80), (87, 85, 83, 81), (33, 43, 85, 87), (32, 33, 87, 86), (42, 32, 86, 84), (43, 42, 84, 85), (92, 99, 96, 93), (98, 88, 89, 97), (91, 90, 100, 118), (118, 100, 101, 119), (119, 101, 102, 120), (120, 102, 103, 121), (121, 103, 104, 122), (122, 104, 105, 123), (123, 105, 106, 124), (124, 106, 107, 125), (125, 107, 108, 126), (126, 108, 88, 98), (94, 95, 127, 109), (109, 127, 128, 110), (110, 128, 129, 111), (111, 129, 130, 112), (112, 130, 131, 113), (113, 131, 132, 114), (114, 132, 133, 115), (115, 133, 134, 116), (116, 134, 135, 117), (117, 135, 99, 92), (6, 2, 93, 96), (29, 28, 118, 119), (15, 16, 108, 107), (42, 43, 132, 131), (3, 7, 97, 89), (30, 29, 119, 120), (16, 17, 88, 108), (43, 44, 133, 132), (31, 30, 120, 121), (18, 1, 94, 109), (44, 45, 134, 133), (7, 37, 98, 97), (32, 31, 121, 122), (19, 18, 109, 110), (45, 46, 135, 134), (47, 6, 96, 99), (33, 32, 122, 123), (20, 19, 110, 111), (46, 47, 99, 135), (34, 33, 123, 124), (21, 20, 111, 112), (0, 8, 100, 90), (35, 34, 124, 125), (22, 21, 112, 113), (8, 9, 101, 100), (36, 35, 125, 126)])
me_cube_005.materials.append(mat_material_001)
me_cube_005.use_remesh_preserve_volume = False
me_cube_005.use_remesh_preserve_attributes = False
me_cube_005.use_mirror_vertex_groups = False
me_cube_005.update()
me_cube_010 = bpy.data.meshes.new('Cube.010')
me_cube_010.from_pydata([(-1.0, -1.0, -1.0), (-1.0, -1.0, 1.0), (-1.0, 1.0, -1.0), (-1.0, 1.0, 1.0), (1.0, -1.0, -1.0), (1.0, -1.0, 1.0), (1.0, 1.0, -1.0), (1.0, 1.0, 1.0)], [], [(0, 1, 3, 2), (2, 3, 7, 6), (6, 7, 5, 4), (4, 5, 1, 0), (2, 6, 4, 0), (7, 3, 1, 5)])
me_cube_010.use_remesh_preserve_volume = False
me_cube_010.use_remesh_preserve_attributes = False
me_cube_010.use_mirror_vertex_groups = False
me_cube_010.update()
me_cube_011 = bpy.data.meshes.new('Cube.011')
me_cube_011.from_pydata([(1.0, 1.0, -1.0), (1.0, -1.0, -1.0), (-1.0, -1.0, -1.0), (-1.0, 1.0, -1.0), (1.0, 1.0, 1.0), (1.0, -1.0, 1.0), (-1.0, -1.0, 1.0), (-1.0, 1.0, 1.0), (0.8182, 1.0, -1.0), (0.6364, 1.0, -1.0), (0.4545, 1.0, -1.0), (0.2727, 1.0, -1.0), (0.09091, 1.0, -1.0), (-0.09091, 1.0, -1.0), (-0.2727, 1.0, -1.0), (-0.4545, 1.0, -1.0), (-0.6364, 1.0, -1.0), (-0.8182, 1.0, -1.0), (0.8182, -1.0, -1.0), (0.6364, -1.0, -1.0), (0.4545, -1.0, -1.0), (0.2727, -1.0, -1.0), (0.09091, -1.0, -1.0), (-0.09091, -1.0, -1.0), (-0.2727, -1.0, -1.0), (-0.4545, -1.0, -1.0), (-0.6364, -1.0, -1.0), (-0.8182, -1.0, -1.0), (0.8182, 1.0, 1.0), (0.6364, 1.0, 1.0), (0.4545, 1.0, 1.0), (0.2727, 1.0, 1.0), (0.1521, 1.0, 1.0), (-0.1521, 1.0, 1.0), (-0.2727, 1.0, 1.0), (-0.4545, 1.0, 1.0), (-0.6364, 1.0, 1.0), (-0.8182, 1.0, 1.0), (0.8182, -1.0, 1.0), (0.6364, -1.0, 1.0), (0.4545, -1.0, 1.0), (0.2727, -1.0, 1.0), (0.1521, -1.0, 1.0), (-0.1521, -1.0, 1.0), (-0.2727, -1.0, 1.0), (-0.4545, -1.0, 1.0), (-0.6364, -1.0, 1.0), (-0.8182, -1.0, 1.0), (0.9659, 1.0, 2.236), (0.9659, -1.0, 2.236), (-0.8523, 1.0, 2.236), (-0.9659, 1.0, 2.236), (-0.8523, -1.0, 2.236), (-0.9659, -1.0, 2.236), (0.8523, 1.0, 2.236), (0.6022, 1.0, 2.236), (0.4887, 1.0, 2.236), (-0.4887, 1.0, 2.236), (-0.6022, 1.0, 2.236), (0.8523, -1.0, 2.236), (0.6022, -1.0, 2.236), (0.4887, -1.0, 2.236), (-0.4887, -1.0, 2.236), (-0.6022, -1.0, 2.236), (0.9659, 1.0, 3.278), (0.9659, -1.0, 3.278), (-0.8523, 1.0, 3.278), (-0.9659, 1.0, 3.278), (-0.8523, -1.0, 3.278), (-0.9659, -1.0, 3.278), (0.8523, 1.0, 3.278), (0.6022, 1.0, 3.278), (0.4887, 1.0, 3.278), (-0.4887, 1.0, 3.278), (-0.6022, 1.0, 3.278), (0.8523, -1.0, 3.278), (0.6022, -1.0, 3.278), (0.4887, -1.0, 3.278), (-0.4887, -1.0, 3.278), (-0.6022, -1.0, 3.278), (0.09091, 1.0, 15.66), (-0.09091, 1.0, 15.66), (0.09091, -1.0, 15.66), (-0.09091, -1.0, 15.66), (0.09091, -1.0, 8.334), (-0.09091, -1.0, 8.334), (0.09091, 1.0, 8.334), (-0.09091, 1.0, 8.334), (-0.8182, 1.399, -1.0), (-1.0, 1.399, -1.0), (1.0, 1.399, -1.0), (1.0, 1.399, 0.6441), (-0.8182, -1.399, -1.0), (-1.0, -1.399, -1.0), (1.0, -1.399, -1.0), (1.0, -1.399, 0.6441), (-1.0, -1.399, 0.6441), (-1.0, 1.399, 0.6441), (-0.8182, 1.399, 0.6441), (-0.8182, -1.399, 0.6441), (0.8182, 1.399, -1.0), (0.6364, 1.399, -1.0), (0.4545, 1.399, -1.0), (0.2727, 1.399, -1.0), (0.09091, 1.399, -1.0), (-0.09091, 1.399, -1.0), (-0.2727, 1.399, -1.0), (-0.4545, 1.399, -1.0), (-0.6364, 1.399, -1.0), (0.8182, -1.399, -1.0), (0.6364, -1.399, -1.0), (0.4545, -1.399, -1.0), (0.2727, -1.399, -1.0), (0.09091, -1.399, -1.0), (-0.09091, -1.399, -1.0), (-0.2727, -1.399, -1.0), (-0.4545, -1.399, -1.0), (-0.6364, -1.399, -1.0), (0.8182, 1.399, 0.6441), (0.6364, 1.399, 0.6441), (0.4545, 1.399, 0.6441), (0.2727, 1.399, 0.6441), (0.1521, 1.399, 0.6441), (-0.1521, 1.399, 0.6441), (-0.2727, 1.399, 0.6441), (-0.4545, 1.399, 0.6441), (-0.6364, 1.399, 0.6441), (0.8182, -1.399, 0.6441), (0.6364, -1.399, 0.6441), (0.4545, -1.399, 0.6441), (0.2727, -1.399, 0.6441), (0.1521, -1.399, 0.6441), (-0.1521, -1.399, 0.6441), (-0.2727, -1.399, 0.6441), (-0.4545, -1.399, 0.6441), (-0.6364, -1.399, 0.6441)], [], [(17, 27, 2, 3), (47, 37, 50, 52), (0, 4, 5, 1), (41, 42, 131, 130), (2, 6, 7, 3), (14, 15, 107, 106), (28, 4, 91, 118), (40, 41, 130, 129), (13, 14, 106, 105), (27, 26, 117, 92), (1, 5, 95, 94), (39, 40, 129, 128), (12, 13, 105, 104), (26, 25, 116, 117), (2, 27, 92, 93), (38, 39, 128, 127), (11, 12, 104, 103), (25, 24, 115, 116), (4, 0, 90, 91), (5, 38, 127, 95), (10, 11, 103, 102), (24, 23, 114, 115), (17, 3, 89, 88), (37, 36, 126, 98), (9, 10, 102, 101), (23, 22, 113, 114), (39, 29, 55, 60), (28, 29, 39, 38), (36, 46, 63, 58), (30, 31, 41, 40), (31, 32, 42, 41), (85, 84, 82, 83), (33, 34, 44, 43), (34, 35, 45, 44), (46, 45, 62, 63), (36, 37, 47, 46), (0, 1, 18, 8), (8, 18, 19, 9), (9, 19, 20, 10), (10, 20, 21, 11), (11, 21, 22, 12), (12, 22, 23, 13), (13, 23, 24, 14), (14, 24, 25, 15), (15, 25, 26, 16), (16, 26, 27, 17), (48, 54, 70, 64), (60, 55, 71, 76), (51, 53, 69, 67), (54, 59, 75, 70), (40, 39, 60, 61), (30, 40, 61, 56), (5, 4, 48, 49), (37, 7, 51, 50), (4, 28, 54, 48), (6, 47, 52, 53), (35, 36, 58, 57), (7, 6, 53, 51), (29, 30, 56, 55), (45, 35, 57, 62), (38, 5, 49, 59), (28, 38, 59, 54), (66, 67, 69, 68), (64, 70, 75, 65), (71, 72, 77, 76), (73, 74, 79, 78), (56, 61, 77, 72), (55, 56, 72, 71), (62, 57, 73, 78), (57, 58, 74, 73), (58, 63, 79, 74), (59, 49, 65, 75), (49, 48, 64, 65), (52, 50, 66, 68), (61, 60, 76, 77), (50, 51, 67, 66), (63, 62, 78, 79), (53, 52, 68, 69), (80, 81, 83, 82), (84, 86, 80, 82), (86, 87, 81, 80), (87, 85, 83, 81), (33, 43, 85, 87), (32, 33, 87, 86), (42, 32, 86, 84), (43, 42, 84, 85), (92, 99, 96, 93), (98, 88, 89, 97), (91, 90, 100, 118), (118, 100, 101, 119), (119, 101, 102, 120), (120, 102, 103, 121), (121, 103, 104, 122), (122, 104, 105, 123), (123, 105, 106, 124), (124, 106, 107, 125), (125, 107, 108, 126), (126, 108, 88, 98), (94, 95, 127, 109), (109, 127, 128, 110), (110, 128, 129, 111), (111, 129, 130, 112), (112, 130, 131, 113), (113, 131, 132, 114), (114, 132, 133, 115), (115, 133, 134, 116), (116, 134, 135, 117), (117, 135, 99, 92), (6, 2, 93, 96), (29, 28, 118, 119), (15, 16, 108, 107), (42, 43, 132, 131), (3, 7, 97, 89), (30, 29, 119, 120), (16, 17, 88, 108), (43, 44, 133, 132), (31, 30, 120, 121), (18, 1, 94, 109), (44, 45, 134, 133), (7, 37, 98, 97), (32, 31, 121, 122), (19, 18, 109, 110), (45, 46, 135, 134), (47, 6, 96, 99), (33, 32, 122, 123), (20, 19, 110, 111), (46, 47, 99, 135), (34, 33, 123, 124), (21, 20, 111, 112), (0, 8, 100, 90), (35, 34, 124, 125), (22, 21, 112, 113), (8, 9, 101, 100), (36, 35, 125, 126)])
me_cube_011.materials.append(mat_material_002)
me_cube_011.use_remesh_preserve_volume = False
me_cube_011.use_remesh_preserve_attributes = False
me_cube_011.use_mirror_vertex_groups = False
me_cube_011.update()
me_cube_012 = bpy.data.meshes.new('Cube.012')
me_cube_012.from_pydata([(1.0, 1.0, -1.0), (1.0, -1.0, -1.0), (-1.0, -1.0, -1.0), (-1.0, 1.0, -1.0), (1.0, 1.0, 1.0), (1.0, -1.0, 1.0), (-1.0, -1.0, 1.0), (-1.0, 1.0, 1.0), (0.8182, 1.0, -1.0), (0.6364, 1.0, -1.0), (0.4545, 1.0, -1.0), (0.2727, 1.0, -1.0), (0.09091, 1.0, -1.0), (-0.09091, 1.0, -1.0), (-0.2727, 1.0, -1.0), (-0.4545, 1.0, -1.0), (-0.6364, 1.0, -1.0), (-0.8182, 1.0, -1.0), (0.8182, -1.0, -1.0), (0.6364, -1.0, -1.0), (0.4545, -1.0, -1.0), (0.2727, -1.0, -1.0), (0.09091, -1.0, -1.0), (-0.09091, -1.0, -1.0), (-0.2727, -1.0, -1.0), (-0.4545, -1.0, -1.0), (-0.6364, -1.0, -1.0), (-0.8182, -1.0, -1.0), (0.8182, 1.0, 1.0), (0.6364, 1.0, 1.0), (0.4545, 1.0, 1.0), (0.2727, 1.0, 1.0), (0.1521, 1.0, 1.0), (-0.1521, 1.0, 1.0), (-0.2727, 1.0, 1.0), (-0.4545, 1.0, 1.0), (-0.6364, 1.0, 1.0), (-0.8182, 1.0, 1.0), (0.8182, -1.0, 1.0), (0.6364, -1.0, 1.0), (0.4545, -1.0, 1.0), (0.2727, -1.0, 1.0), (0.1521, -1.0, 1.0), (-0.1521, -1.0, 1.0), (-0.2727, -1.0, 1.0), (-0.4545, -1.0, 1.0), (-0.6364, -1.0, 1.0), (-0.8182, -1.0, 1.0), (0.9659, 1.0, 2.236), (0.9659, -1.0, 2.236), (-0.8523, 1.0, 2.236), (-0.9659, 1.0, 2.236), (-0.8523, -1.0, 2.236), (-0.9659, -1.0, 2.236), (0.8523, 1.0, 2.236), (0.6022, 1.0, 2.236), (0.4887, 1.0, 2.236), (-0.4887, 1.0, 2.236), (-0.6022, 1.0, 2.236), (0.8523, -1.0, 2.236), (0.6022, -1.0, 2.236), (0.4887, -1.0, 2.236), (-0.4887, -1.0, 2.236), (-0.6022, -1.0, 2.236), (0.9659, 1.0, 3.278), (0.9659, -1.0, 3.278), (-0.8523, 1.0, 3.278), (-0.9659, 1.0, 3.278), (-0.8523, -1.0, 3.278), (-0.9659, -1.0, 3.278), (0.8523, 1.0, 3.278), (0.6022, 1.0, 3.278), (0.4887, 1.0, 3.278), (-0.4887, 1.0, 3.278), (-0.6022, 1.0, 3.278), (0.8523, -1.0, 3.278), (0.6022, -1.0, 3.278), (0.4887, -1.0, 3.278), (-0.4887, -1.0, 3.278), (-0.6022, -1.0, 3.278), (0.09091, 1.0, 15.66), (-0.09091, 1.0, 15.66), (0.09091, -1.0, 15.66), (-0.09091, -1.0, 15.66), (0.09091, -1.0, 8.334), (-0.09091, -1.0, 8.334), (0.09091, 1.0, 8.334), (-0.09091, 1.0, 8.334), (-0.8182, 1.399, -1.0), (-1.0, 1.399, -1.0), (1.0, 1.399, -1.0), (1.0, 1.399, 0.6441), (-0.8182, -1.399, -1.0), (-1.0, -1.399, -1.0), (1.0, -1.399, -1.0), (1.0, -1.399, 0.6441), (-1.0, -1.399, 0.6441), (-1.0, 1.399, 0.6441), (-0.8182, 1.399, 0.6441), (-0.8182, -1.399, 0.6441), (0.8182, 1.399, -1.0), (0.6364, 1.399, -1.0), (0.4545, 1.399, -1.0), (0.2727, 1.399, -1.0), (0.09091, 1.399, -1.0), (-0.09091, 1.399, -1.0), (-0.2727, 1.399, -1.0), (-0.4545, 1.399, -1.0), (-0.6364, 1.399, -1.0), (0.8182, -1.399, -1.0), (0.6364, -1.399, -1.0), (0.4545, -1.399, -1.0), (0.2727, -1.399, -1.0), (0.09091, -1.399, -1.0), (-0.09091, -1.399, -1.0), (-0.2727, -1.399, -1.0), (-0.4545, -1.399, -1.0), (-0.6364, -1.399, -1.0), (0.8182, 1.399, 0.6441), (0.6364, 1.399, 0.6441), (0.4545, 1.399, 0.6441), (0.2727, 1.399, 0.6441), (0.1521, 1.399, 0.6441), (-0.1521, 1.399, 0.6441), (-0.2727, 1.399, 0.6441), (-0.4545, 1.399, 0.6441), (-0.6364, 1.399, 0.6441), (0.8182, -1.399, 0.6441), (0.6364, -1.399, 0.6441), (0.4545, -1.399, 0.6441), (0.2727, -1.399, 0.6441), (0.1521, -1.399, 0.6441), (-0.1521, -1.399, 0.6441), (-0.2727, -1.399, 0.6441), (-0.4545, -1.399, 0.6441), (-0.6364, -1.399, 0.6441)], [], [(17, 27, 2, 3), (47, 37, 50, 52), (0, 4, 5, 1), (41, 42, 131, 130), (2, 6, 7, 3), (14, 15, 107, 106), (28, 4, 91, 118), (40, 41, 130, 129), (13, 14, 106, 105), (27, 26, 117, 92), (1, 5, 95, 94), (39, 40, 129, 128), (12, 13, 105, 104), (26, 25, 116, 117), (2, 27, 92, 93), (38, 39, 128, 127), (11, 12, 104, 103), (25, 24, 115, 116), (4, 0, 90, 91), (5, 38, 127, 95), (10, 11, 103, 102), (24, 23, 114, 115), (17, 3, 89, 88), (37, 36, 126, 98), (9, 10, 102, 101), (23, 22, 113, 114), (39, 29, 55, 60), (28, 29, 39, 38), (36, 46, 63, 58), (30, 31, 41, 40), (31, 32, 42, 41), (85, 84, 82, 83), (33, 34, 44, 43), (34, 35, 45, 44), (46, 45, 62, 63), (36, 37, 47, 46), (0, 1, 18, 8), (8, 18, 19, 9), (9, 19, 20, 10), (10, 20, 21, 11), (11, 21, 22, 12), (12, 22, 23, 13), (13, 23, 24, 14), (14, 24, 25, 15), (15, 25, 26, 16), (16, 26, 27, 17), (48, 54, 70, 64), (60, 55, 71, 76), (51, 53, 69, 67), (54, 59, 75, 70), (40, 39, 60, 61), (30, 40, 61, 56), (5, 4, 48, 49), (37, 7, 51, 50), (4, 28, 54, 48), (6, 47, 52, 53), (35, 36, 58, 57), (7, 6, 53, 51), (29, 30, 56, 55), (45, 35, 57, 62), (38, 5, 49, 59), (28, 38, 59, 54), (66, 67, 69, 68), (64, 70, 75, 65), (71, 72, 77, 76), (73, 74, 79, 78), (56, 61, 77, 72), (55, 56, 72, 71), (62, 57, 73, 78), (57, 58, 74, 73), (58, 63, 79, 74), (59, 49, 65, 75), (49, 48, 64, 65), (52, 50, 66, 68), (61, 60, 76, 77), (50, 51, 67, 66), (63, 62, 78, 79), (53, 52, 68, 69), (80, 81, 83, 82), (84, 86, 80, 82), (86, 87, 81, 80), (87, 85, 83, 81), (33, 43, 85, 87), (32, 33, 87, 86), (42, 32, 86, 84), (43, 42, 84, 85), (92, 99, 96, 93), (98, 88, 89, 97), (91, 90, 100, 118), (118, 100, 101, 119), (119, 101, 102, 120), (120, 102, 103, 121), (121, 103, 104, 122), (122, 104, 105, 123), (123, 105, 106, 124), (124, 106, 107, 125), (125, 107, 108, 126), (126, 108, 88, 98), (94, 95, 127, 109), (109, 127, 128, 110), (110, 128, 129, 111), (111, 129, 130, 112), (112, 130, 131, 113), (113, 131, 132, 114), (114, 132, 133, 115), (115, 133, 134, 116), (116, 134, 135, 117), (117, 135, 99, 92), (6, 2, 93, 96), (29, 28, 118, 119), (15, 16, 108, 107), (42, 43, 132, 131), (3, 7, 97, 89), (30, 29, 119, 120), (16, 17, 88, 108), (43, 44, 133, 132), (31, 30, 120, 121), (18, 1, 94, 109), (44, 45, 134, 133), (7, 37, 98, 97), (32, 31, 121, 122), (19, 18, 109, 110), (45, 46, 135, 134), (47, 6, 96, 99), (33, 32, 122, 123), (20, 19, 110, 111), (46, 47, 99, 135), (34, 33, 123, 124), (21, 20, 111, 112), (0, 8, 100, 90), (35, 34, 124, 125), (22, 21, 112, 113), (8, 9, 101, 100), (36, 35, 125, 126)])
me_cube_012.materials.append(mat_material_003)
me_cube_012.use_remesh_preserve_volume = False
me_cube_012.use_remesh_preserve_attributes = False
me_cube_012.use_mirror_vertex_groups = False
me_cube_012.update()
me_cube_015 = bpy.data.meshes.new('Cube.015')
me_cube_015.from_pydata([(-1.0, -0.6154, -1.0), (-1.0, -1.0, 1.0), (-1.0, 0.6154, -1.0), (-1.0, 1.0, 1.0), (1.0, -0.6154, -1.0), (1.0, -1.0, 1.0), (1.0, 0.6154, -1.0), (1.0, 1.0, 1.0)], [], [(0, 1, 3, 2), (2, 3, 7, 6), (6, 7, 5, 4), (4, 5, 1, 0), (2, 6, 4, 0), (7, 3, 1, 5)])
me_cube_015.use_remesh_preserve_volume = False
me_cube_015.use_remesh_preserve_attributes = False
me_cube_015.use_mirror_vertex_groups = False
me_cube_015.update()
me_cube_016 = bpy.data.meshes.new('Cube.016')
me_cube_016.from_pydata([(-1.0, -0.6154, -1.0), (-1.0, -1.0, 1.0), (-1.0, 0.6154, -1.0), (-1.0, 1.0, 1.0), (1.0, -0.6154, -1.0), (1.0, -1.0, 1.0), (1.0, 0.6154, -1.0), (1.0, 1.0, 1.0)], [], [(0, 1, 3, 2), (2, 3, 7, 6), (6, 7, 5, 4), (4, 5, 1, 0), (2, 6, 4, 0), (7, 3, 1, 5)])
me_cube_016.use_remesh_preserve_volume = False
me_cube_016.use_remesh_preserve_attributes = False
me_cube_016.use_mirror_vertex_groups = False
me_cube_016.update()
me_cube_017 = bpy.data.meshes.new('Cube.017')
me_cube_017.from_pydata([(-1.0, -0.6154, -1.0), (-1.0, -1.0, 1.0), (-1.0, 0.6154, -1.0), (-1.0, 1.0, 1.0), (1.0, -0.6154, -1.0), (1.0, -1.0, 1.0), (1.0, 0.6154, -1.0), (1.0, 1.0, 1.0)], [], [(0, 1, 3, 2), (2, 3, 7, 6), (6, 7, 5, 4), (4, 5, 1, 0), (2, 6, 4, 0), (7, 3, 1, 5)])
me_cube_017.use_remesh_preserve_volume = False
me_cube_017.use_remesh_preserve_attributes = False
me_cube_017.use_mirror_vertex_groups = False
me_cube_017.update()
me_cylinder_001 = bpy.data.meshes.new('Cylinder.001')
me_cylinder_001.from_pydata([(5.572e-09, 0.7049, -1.0), (2.603e-08, 0.7049, 1.0), (0.1375, 0.6914, -1.0), (0.1375, 0.6914, 1.0), (0.2698, 0.6513, -1.0), (0.2698, 0.6513, 1.0), (0.3916, 0.5861, -1.0), (0.3916, 0.5861, 1.0), (0.4985, 0.4985, -1.0), (0.4985, 0.4985, 1.0), (0.5861, 0.3916, -1.0), (0.5861, 0.3916, 1.0), (0.6513, 0.2698, -1.0), (0.6513, 0.2698, 1.0), (0.6914, 0.1375, -1.0), (0.6914, 0.1375, 1.0), (0.7049, 1.472e-07, -1.0), (0.7049, 1.472e-07, 1.0), (0.6914, -0.1375, -1.0), (0.6914, -0.1375, 1.0), (0.6513, -0.2698, -1.0), (0.6513, -0.2698, 1.0), (0.5861, -0.3916, -1.0), (0.5861, -0.3916, 1.0), (0.4985, -0.4985, -1.0), (0.4985, -0.4985, 1.0), (0.3916, -0.5861, -1.0), (0.3916, -0.5861, 1.0), (0.2698, -0.6513, -1.0), (0.2698, -0.6513, 1.0), (0.1375, -0.6914, -1.0), (0.1375, -0.6914, 1.0), (-2.241e-07, -0.7049, -1.0), (-2.037e-07, -0.7049, 1.0), (-0.1375, -0.6914, -1.0), (-0.1375, -0.6914, 1.0), (-0.2698, -0.6513, -1.0), (-0.2698, -0.6513, 1.0), (-0.3916, -0.5861, -1.0), (-0.3916, -0.5861, 1.0), (-0.4985, -0.4985, -1.0), (-0.4985, -0.4985, 1.0), (-0.5861, -0.3916, -1.0), (-0.5861, -0.3916, 1.0), (-0.6513, -0.2698, -1.0), (-0.6513, -0.2698, 1.0), (-0.6914, -0.1375, -1.0), (-0.6914, -0.1375, 1.0), (-0.7049, 7.747e-07, -1.0), (-0.7049, 7.747e-07, 1.0), (-0.6914, 0.1375, -1.0), (-0.6914, 0.1375, 1.0), (-0.6513, 0.2698, -1.0), (-0.6513, 0.2698, 1.0), (-0.5861, 0.3916, -1.0), (-0.5861, 0.3916, 1.0), (-0.4985, 0.4985, -1.0), (-0.4985, 0.4985, 1.0), (-0.3916, 0.5861, -1.0), (-0.3916, 0.5861, 1.0), (-0.2698, 0.6513, -1.0), (-0.2698, 0.6513, 1.0), (-0.1375, 0.6914, -1.0), (-0.1375, 0.6914, 1.0), (-1.86e-09, 0.9059, -0.7425), (-1.647e-09, 1.0, -0.2475), (1.647e-09, 1.0, 0.2475), (1.194e-08, 0.9059, 0.7425), (0.1767, 0.8885, 0.7425), (0.1951, 0.9808, 0.2475), (0.1951, 0.9808, -0.2475), (0.1767, 0.8885, -0.7425), (0.3467, 0.837, 0.7425), (0.3827, 0.9239, 0.2475), (0.3827, 0.9239, -0.2475), (0.3467, 0.837, -0.7425), (0.5033, 0.7532, 0.7425), (0.5556, 0.8315, 0.2475), (0.5556, 0.8315, -0.2475), (0.5033, 0.7532, -0.7425), (0.6406, 0.6406, 0.7425), (0.7071, 0.7071, 0.2475), (0.7071, 0.7071, -0.2475), (0.6406, 0.6406, -0.7425), (0.7532, 0.5033, 0.7425), (0.8315, 0.5556, 0.2475), (0.8315, 0.5556, -0.2475), (0.7532, 0.5033, -0.7425), (0.837, 0.3467, 0.7425), (0.9239, 0.3827, 0.2475), (0.9239, 0.3827, -0.2475), (0.837, 0.3467, -0.7425), (0.8885, 0.1767, 0.7425), (0.9808, 0.1951, 0.2475), (0.9808, 0.1951, -0.2475), (0.8885, 0.1767, -0.7425), (0.9059, 9.836e-08, 0.7425), (1.0, 7.55e-08, 0.2475), (1.0, 7.55e-08, -0.2475), (0.9059, 9.836e-08, -0.7425), (0.8885, -0.1767, 0.7425), (0.9808, -0.1951, 0.2475), (0.9808, -0.1951, -0.2475), (0.8885, -0.1767, -0.7425), (0.837, -0.3467, 0.7425), (0.9239, -0.3827, 0.2475), (0.9239, -0.3827, -0.2475), (0.837, -0.3467, -0.7425), (0.7532, -0.5033, 0.7425), (0.8315, -0.5556, 0.2475), (0.8315, -0.5556, -0.2475), (0.7532, -0.5033, -0.7425), (0.6406, -0.6406, 0.7425), (0.7071, -0.7071, 0.2475), (0.7071, -0.7071, -0.2475), (0.6406, -0.6406, -0.7425), (0.5033, -0.7532, 0.7425), (0.5556, -0.8315, 0.2475), (0.5556, -0.8315, -0.2475), (0.5033, -0.7532, -0.7425), (0.3467, -0.837, 0.7425), (0.3827, -0.9239, 0.2475), (0.3827, -0.9239, -0.2475), (0.3467, -0.837, -0.7425), (0.1767, -0.8885, 0.7425), (0.1951, -0.9808, 0.2475), (0.1951, -0.9808, -0.2475), (0.1767, -0.8885, -0.7425), (-2.833e-07, -0.9059, 0.7425), (-3.242e-07, -1.0, 0.2475), (-3.275e-07, -1.0, -0.2475), (-2.97e-07, -0.9059, -0.7425), (-0.1767, -0.8885, 0.7425), (-0.1951, -0.9808, 0.2475), (-0.1951, -0.9808, -0.2475), (-0.1767, -0.8885, -0.7425), (-0.3467, -0.837, 0.7425), (-0.3827, -0.9239, 0.2475), (-0.3827, -0.9239, -0.2475), (-0.3467, -0.837, -0.7425), (-0.5033, -0.7532, 0.7425), (-0.5556, -0.8315, 0.2475), (-0.5556, -0.8315, -0.2475), (-0.5033, -0.7532, -0.7425), (-0.6406, -0.6406, 0.7425), (-0.7071, -0.7071, 0.2475), (-0.7071, -0.7071, -0.2475), (-0.6406, -0.6406, -0.7425), (-0.7532, -0.5033, 0.7425), (-0.8315, -0.5556, 0.2475), (-0.8315, -0.5556, -0.2475), (-0.7532, -0.5033, -0.7425), (-0.837, -0.3467, 0.7425), (-0.9239, -0.3827, 0.2475), (-0.9239, -0.3827, -0.2475), (-0.837, -0.3467, -0.7425), (-0.8885, -0.1767, 0.7425), (-0.9808, -0.1951, 0.2475), (-0.9808, -0.1951, -0.2475), (-0.8885, -0.1767, -0.7425), (-0.9059, 9.047e-07, 0.7425), (-1.0, 9.656e-07, 0.2475), (-1.0, 9.656e-07, -0.2475), (-0.9059, 9.047e-07, -0.7425), (-0.8885, 0.1767, 0.7425), (-0.9808, 0.1951, 0.2475), (-0.9808, 0.1951, -0.2475), (-0.8885, 0.1767, -0.7425), (-0.837, 0.3467, 0.7425), (-0.9239, 0.3827, 0.2475), (-0.9239, 0.3827, -0.2475), (-0.837, 0.3467, -0.7425), (-0.7532, 0.5033, 0.7425), (-0.8315, 0.5556, 0.2475), (-0.8315, 0.5556, -0.2475), (-0.7532, 0.5033, -0.7425), (-0.6406, 0.6406, 0.7425), (-0.7071, 0.7071, 0.2475), (-0.7071, 0.7071, -0.2475), (-0.6406, 0.6406, -0.7425), (-0.5033, 0.7532, 0.7425), (-0.5556, 0.8315, 0.2475), (-0.5556, 0.8315, -0.2475), (-0.5033, 0.7532, -0.7425), (-0.3467, 0.837, 0.7425), (-0.3827, 0.9239, 0.2475), (-0.3827, 0.9239, -0.2475), (-0.3467, 0.837, -0.7425), (-0.1767, 0.8885, 0.7425), (-0.1951, 0.9808, 0.2475), (-0.1951, 0.9808, -0.2475), (-0.1767, 0.8885, -0.7425), (2.758e-08, 0.4487, -1.0), (0.08754, 0.4401, -1.0), (0.1717, 0.4146, -1.0), (0.2493, 0.3731, -1.0), (0.3173, 0.3173, -1.0), (0.3731, 0.2493, -1.0), (0.4146, 0.1717, -1.0), (0.4401, 0.08754, -1.0), (0.4487, 2.065e-07, -1.0), (0.4401, -0.08754, -1.0), (0.4146, -0.1717, -1.0), (0.3731, -0.2493, -1.0), (0.3173, -0.3173, -1.0), (0.2493, -0.3731, -1.0), (0.1717, -0.4146, -1.0), (0.08754, -0.4401, -1.0), (-1.186e-07, -0.4487, -1.0), (-0.08754, -0.4401, -1.0), (-0.1717, -0.4146, -1.0), (-0.2493, -0.3731, -1.0), (-0.3173, -0.3173, -1.0), (-0.3731, -0.2493, -1.0), (-0.4146, -0.1717, -1.0), (-0.4401, -0.08754, -1.0), (-0.4487, 6.059e-07, -1.0), (-0.4401, 0.08754, -1.0), (-0.4146, 0.1717, -1.0), (-0.3731, 0.2493, -1.0), (-0.3173, 0.3173, -1.0), (-0.2493, 0.3731, -1.0), (-0.1717, 0.4146, -1.0), (-0.08754, 0.4401, -1.0), (6.361e-08, 0.3035, -0.314), (0.0592, 0.2976, -0.314), (0.1161, 0.2804, -0.314), (0.1686, 0.2523, -0.314), (0.2146, 0.2146, -0.314), (0.2523, 0.1686, -0.314), (0.2804, 0.1161, -0.314), (0.2976, 0.0592, -0.314), (0.3035, 2.4e-07, -0.314), (0.2976, -0.0592, -0.314), (0.2804, -0.1161, -0.314), (0.2523, -0.1686, -0.314), (0.2146, -0.2146, -0.314), (0.1686, -0.2523, -0.314), (0.1161, -0.2804, -0.314), (0.0592, -0.2976, -0.314), (-3.527e-08, -0.3035, -0.314), (-0.0592, -0.2976, -0.314), (-0.1161, -0.2804, -0.314), (-0.1686, -0.2523, -0.314), (-0.2146, -0.2146, -0.314), (-0.2523, -0.1686, -0.314), (-0.2804, -0.1161, -0.314), (-0.2976, -0.0592, -0.314), (-0.3035, 5.102e-07, -0.314), (-0.2976, 0.0592, -0.314), (-0.2804, 0.1161, -0.314), (-0.2523, 0.1686, -0.314), (-0.2146, 0.2146, -0.314), (-0.1686, 0.2523, -0.314), (-0.1161, 0.2804, -0.314), (-0.0592, 0.2976, -0.314)], [], [(67, 1, 3, 68), (68, 3, 5, 72), (72, 5, 7, 76), (76, 7, 9, 80), (80, 9, 11, 84), (84, 11, 13, 88), (88, 13, 15, 92), (92, 15, 17, 96), (96, 17, 19, 100), (100, 19, 21, 104), (104, 21, 23, 108), (108, 23, 25, 112), (112, 25, 27, 116), (116, 27, 29, 120), (120, 29, 31, 124), (124, 31, 33, 128), (128, 33, 35, 132), (132, 35, 37, 136), (136, 37, 39, 140), (140, 39, 41, 144), (144, 41, 43, 148), (148, 43, 45, 152), (152, 45, 47, 156), (156, 47, 49, 160), (160, 49, 51, 164), (164, 51, 53, 168), (168, 53, 55, 172), (172, 55, 57, 176), (176, 57, 59, 180), (180, 59, 61, 184), (3, 1, 63, 61, 59, 57, 55, 53, 51, 49, 47, 45, 43, 41, 39, 37, 35, 33, 31, 29, 27, 25, 23, 21, 19, 17, 15, 13, 11, 9, 7, 5), (184, 61, 63, 188), (188, 63, 1, 67), (30, 32, 208, 207), (62, 191, 64, 0), (191, 190, 65, 64), (190, 189, 66, 65), (189, 188, 67, 66), (60, 187, 191, 62), (187, 186, 190, 191), (186, 185, 189, 190), (185, 184, 188, 189), (58, 183, 187, 60), (183, 182, 186, 187), (182, 181, 185, 186), (181, 180, 184, 185), (56, 179, 183, 58), (179, 178, 182, 183), (178, 177, 181, 182), (177, 176, 180, 181), (54, 175, 179, 56), (175, 174, 178, 179), (174, 173, 177, 178), (173, 172, 176, 177), (52, 171, 175, 54), (171, 170, 174, 175), (170, 169, 173, 174), (169, 168, 172, 173), (50, 167, 171, 52), (167, 166, 170, 171), (166, 165, 169, 170), (165, 164, 168, 169), (48, 163, 167, 50), (163, 162, 166, 167), (162, 161, 165, 166), (161, 160, 164, 165), (46, 159, 163, 48), (159, 158, 162, 163), (158, 157, 161, 162), (157, 156, 160, 161), (44, 155, 159, 46), (155, 154, 158, 159), (154, 153, 157, 158), (153, 152, 156, 157), (42, 151, 155, 44), (151, 150, 154, 155), (150, 149, 153, 154), (149, 148, 152, 153), (40, 147, 151, 42), (147, 146, 150, 151), (146, 145, 149, 150), (145, 144, 148, 149), (38, 143, 147, 40), (143, 142, 146, 147), (142, 141, 145, 146), (141, 140, 144, 145), (36, 139, 143, 38), (139, 138, 142, 143), (138, 137, 141, 142), (137, 136, 140, 141), (34, 135, 139, 36), (135, 134, 138, 139), (134, 133, 137, 138), (133, 132, 136, 137), (32, 131, 135, 34), (131, 130, 134, 135), (130, 129, 133, 134), (129, 128, 132, 133), (30, 127, 131, 32), (127, 126, 130, 131), (126, 125, 129, 130), (125, 124, 128, 129), (28, 123, 127, 30), (123, 122, 126, 127), (122, 121, 125, 126), (121, 120, 124, 125), (26, 119, 123, 28), (119, 118, 122, 123), (118, 117, 121, 122), (117, 116, 120, 121), (24, 115, 119, 26), (115, 114, 118, 119), (114, 113, 117, 118), (113, 112, 116, 117), (22, 111, 115, 24), (111, 110, 114, 115), (110, 109, 113, 114), (109, 108, 112, 113), (20, 107, 111, 22), (107, 106, 110, 111), (106, 105, 109, 110), (105, 104, 108, 109), (18, 103, 107, 20), (103, 102, 106, 107), (102, 101, 105, 106), (101, 100, 104, 105), (16, 99, 103, 18), (99, 98, 102, 103), (98, 97, 101, 102), (97, 96, 100, 101), (14, 95, 99, 16), (95, 94, 98, 99), (94, 93, 97, 98), (93, 92, 96, 97), (12, 91, 95, 14), (91, 90, 94, 95), (90, 89, 93, 94), (89, 88, 92, 93), (10, 87, 91, 12), (87, 86, 90, 91), (86, 85, 89, 90), (85, 84, 88, 89), (8, 83, 87, 10), (83, 82, 86, 87), (82, 81, 85, 86), (81, 80, 84, 85), (6, 79, 83, 8), (79, 78, 82, 83), (78, 77, 81, 82), (77, 76, 80, 81), (4, 75, 79, 6), (75, 74, 78, 79), (74, 73, 77, 78), (73, 72, 76, 77), (2, 71, 75, 4), (71, 70, 74, 75), (70, 69, 73, 74), (69, 68, 72, 73), (0, 64, 71, 2), (64, 65, 70, 71), (65, 66, 69, 70), (66, 67, 68, 69), (221, 222, 254, 253), (48, 50, 217, 216), (4, 6, 195, 194), (22, 24, 204, 203), (40, 42, 213, 212), (58, 60, 222, 221), (14, 16, 200, 199), (32, 34, 209, 208), (50, 52, 218, 217), (6, 8, 196, 195), (24, 26, 205, 204), (42, 44, 214, 213), (60, 62, 223, 222), (16, 18, 201, 200), (34, 36, 210, 209), (52, 54, 219, 218), (8, 10, 197, 196), (26, 28, 206, 205), (44, 46, 215, 214), (0, 2, 193, 192), (62, 0, 192, 223), (18, 20, 202, 201), (36, 38, 211, 210), (54, 56, 220, 219), (10, 12, 198, 197), (28, 30, 207, 206), (46, 48, 216, 215), (2, 4, 194, 193), (20, 22, 203, 202), (38, 40, 212, 211), (56, 58, 221, 220), (12, 14, 199, 198), (224, 225, 226, 227, 228, 229, 230, 231, 232, 233, 234, 235, 236, 237, 238, 239, 240, 241, 242, 243, 244, 245, 246, 247, 248, 249, 250, 251, 252, 253, 254, 255), (208, 209, 241, 240), (195, 196, 228, 227), (222, 223, 255, 254), (209, 210, 242, 241), (196, 197, 229, 228), (223, 192, 224, 255), (210, 211, 243, 242), (197, 198, 230, 229), (211, 212, 244, 243), (198, 199, 231, 230), (212, 213, 245, 244), (199, 200, 232, 231), (213, 214, 246, 245), (200, 201, 233, 232), (214, 215, 247, 246), (201, 202, 234, 233), (215, 216, 248, 247), (202, 203, 235, 234), (216, 217, 249, 248), (203, 204, 236, 235), (217, 218, 250, 249), (204, 205, 237, 236), (218, 219, 251, 250), (205, 206, 238, 237), (192, 193, 225, 224), (219, 220, 252, 251), (206, 207, 239, 238), (193, 194, 226, 225), (220, 221, 253, 252), (207, 208, 240, 239), (194, 195, 227, 226)])
me_cylinder_001.use_remesh_preserve_volume = False
me_cylinder_001.use_remesh_preserve_attributes = False
me_cylinder_001.use_mirror_vertex_groups = False
me_cylinder_001.update()
me_cylinder_003 = bpy.data.meshes.new('Cylinder.003')
me_cylinder_003.from_pydata([(5.572e-09, 0.7049, -1.0), (2.603e-08, 0.7049, 1.0), (0.1375, 0.6914, -1.0), (0.1375, 0.6914, 1.0), (0.2698, 0.6513, -1.0), (0.2698, 0.6513, 1.0), (0.3916, 0.5861, -1.0), (0.3916, 0.5861, 1.0), (0.4985, 0.4985, -1.0), (0.4985, 0.4985, 1.0), (0.5861, 0.3916, -1.0), (0.5861, 0.3916, 1.0), (0.6513, 0.2698, -1.0), (0.6513, 0.2698, 1.0), (0.6914, 0.1375, -1.0), (0.6914, 0.1375, 1.0), (0.7049, 1.472e-07, -1.0), (0.7049, 1.472e-07, 1.0), (0.6914, -0.1375, -1.0), (0.6914, -0.1375, 1.0), (0.6513, -0.2698, -1.0), (0.6513, -0.2698, 1.0), (0.5861, -0.3916, -1.0), (0.5861, -0.3916, 1.0), (0.4985, -0.4985, -1.0), (0.4985, -0.4985, 1.0), (0.3916, -0.5861, -1.0), (0.3916, -0.5861, 1.0), (0.2698, -0.6513, -1.0), (0.2698, -0.6513, 1.0), (0.1375, -0.6914, -1.0), (0.1375, -0.6914, 1.0), (-2.241e-07, -0.7049, -1.0), (-2.037e-07, -0.7049, 1.0), (-0.1375, -0.6914, -1.0), (-0.1375, -0.6914, 1.0), (-0.2698, -0.6513, -1.0), (-0.2698, -0.6513, 1.0), (-0.3916, -0.5861, -1.0), (-0.3916, -0.5861, 1.0), (-0.4985, -0.4985, -1.0), (-0.4985, -0.4985, 1.0), (-0.5861, -0.3916, -1.0), (-0.5861, -0.3916, 1.0), (-0.6513, -0.2698, -1.0), (-0.6513, -0.2698, 1.0), (-0.6914, -0.1375, -1.0), (-0.6914, -0.1375, 1.0), (-0.7049, 7.747e-07, -1.0), (-0.7049, 7.747e-07, 1.0), (-0.6914, 0.1375, -1.0), (-0.6914, 0.1375, 1.0), (-0.6513, 0.2698, -1.0), (-0.6513, 0.2698, 1.0), (-0.5861, 0.3916, -1.0), (-0.5861, 0.3916, 1.0), (-0.4985, 0.4985, -1.0), (-0.4985, 0.4985, 1.0), (-0.3916, 0.5861, -1.0), (-0.3916, 0.5861, 1.0), (-0.2698, 0.6513, -1.0), (-0.2698, 0.6513, 1.0), (-0.1375, 0.6914, -1.0), (-0.1375, 0.6914, 1.0), (-1.86e-09, 0.9059, -0.7425), (-1.647e-09, 1.0, -0.2475), (1.647e-09, 1.0, 0.2475), (1.194e-08, 0.9059, 0.7425), (0.1767, 0.8885, 0.7425), (0.1951, 0.9808, 0.2475), (0.1951, 0.9808, -0.2475), (0.1767, 0.8885, -0.7425), (0.3467, 0.837, 0.7425), (0.3827, 0.9239, 0.2475), (0.3827, 0.9239, -0.2475), (0.3467, 0.837, -0.7425), (0.5033, 0.7532, 0.7425), (0.5556, 0.8315, 0.2475), (0.5556, 0.8315, -0.2475), (0.5033, 0.7532, -0.7425), (0.6406, 0.6406, 0.7425), (0.7071, 0.7071, 0.2475), (0.7071, 0.7071, -0.2475), (0.6406, 0.6406, -0.7425), (0.7532, 0.5033, 0.7425), (0.8315, 0.5556, 0.2475), (0.8315, 0.5556, -0.2475), (0.7532, 0.5033, -0.7425), (0.837, 0.3467, 0.7425), (0.9239, 0.3827, 0.2475), (0.9239, 0.3827, -0.2475), (0.837, 0.3467, -0.7425), (0.8885, 0.1767, 0.7425), (0.9808, 0.1951, 0.2475), (0.9808, 0.1951, -0.2475), (0.8885, 0.1767, -0.7425), (0.9059, 9.836e-08, 0.7425), (1.0, 7.55e-08, 0.2475), (1.0, 7.55e-08, -0.2475), (0.9059, 9.836e-08, -0.7425), (0.8885, -0.1767, 0.7425), (0.9808, -0.1951, 0.2475), (0.9808, -0.1951, -0.2475), (0.8885, -0.1767, -0.7425), (0.837, -0.3467, 0.7425), (0.9239, -0.3827, 0.2475), (0.9239, -0.3827, -0.2475), (0.837, -0.3467, -0.7425), (0.7532, -0.5033, 0.7425), (0.8315, -0.5556, 0.2475), (0.8315, -0.5556, -0.2475), (0.7532, -0.5033, -0.7425), (0.6406, -0.6406, 0.7425), (0.7071, -0.7071, 0.2475), (0.7071, -0.7071, -0.2475), (0.6406, -0.6406, -0.7425), (0.5033, -0.7532, 0.7425), (0.5556, -0.8315, 0.2475), (0.5556, -0.8315, -0.2475), (0.5033, -0.7532, -0.7425), (0.3467, -0.837, 0.7425), (0.3827, -0.9239, 0.2475), (0.3827, -0.9239, -0.2475), (0.3467, -0.837, -0.7425), (0.1767, -0.8885, 0.7425), (0.1951, -0.9808, 0.2475), (0.1951, -0.9808, -0.2475), (0.1767, -0.8885, -0.7425), (-2.833e-07, -0.9059, 0.7425), (-3.242e-07, -1.0, 0.2475), (-3.275e-07, -1.0, -0.2475), (-2.97e-07, -0.9059, -0.7425), (-0.1767, -0.8885, 0.7425), (-0.1951, -0.9808, 0.2475), (-0.1951, -0.9808, -0.2475), (-0.1767, -0.8885, -0.7425), (-0.3467, -0.837, 0.7425), (-0.3827, -0.9239, 0.2475), (-0.3827, -0.9239, -0.2475), (-0.3467, -0.837, -0.7425), (-0.5033, -0.7532, 0.7425), (-0.5556, -0.8315, 0.2475), (-0.5556, -0.8315, -0.2475), (-0.5033, -0.7532, -0.7425), (-0.6406, -0.6406, 0.7425), (-0.7071, -0.7071, 0.2475), (-0.7071, -0.7071, -0.2475), (-0.6406, -0.6406, -0.7425), (-0.7532, -0.5033, 0.7425), (-0.8315, -0.5556, 0.2475), (-0.8315, -0.5556, -0.2475), (-0.7532, -0.5033, -0.7425), (-0.837, -0.3467, 0.7425), (-0.9239, -0.3827, 0.2475), (-0.9239, -0.3827, -0.2475), (-0.837, -0.3467, -0.7425), (-0.8885, -0.1767, 0.7425), (-0.9808, -0.1951, 0.2475), (-0.9808, -0.1951, -0.2475), (-0.8885, -0.1767, -0.7425), (-0.9059, 9.047e-07, 0.7425), (-1.0, 9.656e-07, 0.2475), (-1.0, 9.656e-07, -0.2475), (-0.9059, 9.047e-07, -0.7425), (-0.8885, 0.1767, 0.7425), (-0.9808, 0.1951, 0.2475), (-0.9808, 0.1951, -0.2475), (-0.8885, 0.1767, -0.7425), (-0.837, 0.3467, 0.7425), (-0.9239, 0.3827, 0.2475), (-0.9239, 0.3827, -0.2475), (-0.837, 0.3467, -0.7425), (-0.7532, 0.5033, 0.7425), (-0.8315, 0.5556, 0.2475), (-0.8315, 0.5556, -0.2475), (-0.7532, 0.5033, -0.7425), (-0.6406, 0.6406, 0.7425), (-0.7071, 0.7071, 0.2475), (-0.7071, 0.7071, -0.2475), (-0.6406, 0.6406, -0.7425), (-0.5033, 0.7532, 0.7425), (-0.5556, 0.8315, 0.2475), (-0.5556, 0.8315, -0.2475), (-0.5033, 0.7532, -0.7425), (-0.3467, 0.837, 0.7425), (-0.3827, 0.9239, 0.2475), (-0.3827, 0.9239, -0.2475), (-0.3467, 0.837, -0.7425), (-0.1767, 0.8885, 0.7425), (-0.1951, 0.9808, 0.2475), (-0.1951, 0.9808, -0.2475), (-0.1767, 0.8885, -0.7425), (2.758e-08, 0.4487, -1.0), (0.08754, 0.4401, -1.0), (0.1717, 0.4146, -1.0), (0.2493, 0.3731, -1.0), (0.3173, 0.3173, -1.0), (0.3731, 0.2493, -1.0), (0.4146, 0.1717, -1.0), (0.4401, 0.08754, -1.0), (0.4487, 2.065e-07, -1.0), (0.4401, -0.08754, -1.0), (0.4146, -0.1717, -1.0), (0.3731, -0.2493, -1.0), (0.3173, -0.3173, -1.0), (0.2493, -0.3731, -1.0), (0.1717, -0.4146, -1.0), (0.08754, -0.4401, -1.0), (-1.186e-07, -0.4487, -1.0), (-0.08754, -0.4401, -1.0), (-0.1717, -0.4146, -1.0), (-0.2493, -0.3731, -1.0), (-0.3173, -0.3173, -1.0), (-0.3731, -0.2493, -1.0), (-0.4146, -0.1717, -1.0), (-0.4401, -0.08754, -1.0), (-0.4487, 6.059e-07, -1.0), (-0.4401, 0.08754, -1.0), (-0.4146, 0.1717, -1.0), (-0.3731, 0.2493, -1.0), (-0.3173, 0.3173, -1.0), (-0.2493, 0.3731, -1.0), (-0.1717, 0.4146, -1.0), (-0.08754, 0.4401, -1.0), (6.361e-08, 0.3035, -0.314), (0.0592, 0.2976, -0.314), (0.1161, 0.2804, -0.314), (0.1686, 0.2523, -0.314), (0.2146, 0.2146, -0.314), (0.2523, 0.1686, -0.314), (0.2804, 0.1161, -0.314), (0.2976, 0.0592, -0.314), (0.3035, 2.4e-07, -0.314), (0.2976, -0.0592, -0.314), (0.2804, -0.1161, -0.314), (0.2523, -0.1686, -0.314), (0.2146, -0.2146, -0.314), (0.1686, -0.2523, -0.314), (0.1161, -0.2804, -0.314), (0.0592, -0.2976, -0.314), (-3.527e-08, -0.3035, -0.314), (-0.0592, -0.2976, -0.314), (-0.1161, -0.2804, -0.314), (-0.1686, -0.2523, -0.314), (-0.2146, -0.2146, -0.314), (-0.2523, -0.1686, -0.314), (-0.2804, -0.1161, -0.314), (-0.2976, -0.0592, -0.314), (-0.3035, 5.102e-07, -0.314), (-0.2976, 0.0592, -0.314), (-0.2804, 0.1161, -0.314), (-0.2523, 0.1686, -0.314), (-0.2146, 0.2146, -0.314), (-0.1686, 0.2523, -0.314), (-0.1161, 0.2804, -0.314), (-0.0592, 0.2976, -0.314)], [], [(67, 1, 3, 68), (68, 3, 5, 72), (72, 5, 7, 76), (76, 7, 9, 80), (80, 9, 11, 84), (84, 11, 13, 88), (88, 13, 15, 92), (92, 15, 17, 96), (96, 17, 19, 100), (100, 19, 21, 104), (104, 21, 23, 108), (108, 23, 25, 112), (112, 25, 27, 116), (116, 27, 29, 120), (120, 29, 31, 124), (124, 31, 33, 128), (128, 33, 35, 132), (132, 35, 37, 136), (136, 37, 39, 140), (140, 39, 41, 144), (144, 41, 43, 148), (148, 43, 45, 152), (152, 45, 47, 156), (156, 47, 49, 160), (160, 49, 51, 164), (164, 51, 53, 168), (168, 53, 55, 172), (172, 55, 57, 176), (176, 57, 59, 180), (180, 59, 61, 184), (3, 1, 63, 61, 59, 57, 55, 53, 51, 49, 47, 45, 43, 41, 39, 37, 35, 33, 31, 29, 27, 25, 23, 21, 19, 17, 15, 13, 11, 9, 7, 5), (184, 61, 63, 188), (188, 63, 1, 67), (30, 32, 208, 207), (62, 191, 64, 0), (191, 190, 65, 64), (190, 189, 66, 65), (189, 188, 67, 66), (60, 187, 191, 62), (187, 186, 190, 191), (186, 185, 189, 190), (185, 184, 188, 189), (58, 183, 187, 60), (183, 182, 186, 187), (182, 181, 185, 186), (181, 180, 184, 185), (56, 179, 183, 58), (179, 178, 182, 183), (178, 177, 181, 182), (177, 176, 180, 181), (54, 175, 179, 56), (175, 174, 178, 179), (174, 173, 177, 178), (173, 172, 176, 177), (52, 171, 175, 54), (171, 170, 174, 175), (170, 169, 173, 174), (169, 168, 172, 173), (50, 167, 171, 52), (167, 166, 170, 171), (166, 165, 169, 170), (165, 164, 168, 169), (48, 163, 167, 50), (163, 162, 166, 167), (162, 161, 165, 166), (161, 160, 164, 165), (46, 159, 163, 48), (159, 158, 162, 163), (158, 157, 161, 162), (157, 156, 160, 161), (44, 155, 159, 46), (155, 154, 158, 159), (154, 153, 157, 158), (153, 152, 156, 157), (42, 151, 155, 44), (151, 150, 154, 155), (150, 149, 153, 154), (149, 148, 152, 153), (40, 147, 151, 42), (147, 146, 150, 151), (146, 145, 149, 150), (145, 144, 148, 149), (38, 143, 147, 40), (143, 142, 146, 147), (142, 141, 145, 146), (141, 140, 144, 145), (36, 139, 143, 38), (139, 138, 142, 143), (138, 137, 141, 142), (137, 136, 140, 141), (34, 135, 139, 36), (135, 134, 138, 139), (134, 133, 137, 138), (133, 132, 136, 137), (32, 131, 135, 34), (131, 130, 134, 135), (130, 129, 133, 134), (129, 128, 132, 133), (30, 127, 131, 32), (127, 126, 130, 131), (126, 125, 129, 130), (125, 124, 128, 129), (28, 123, 127, 30), (123, 122, 126, 127), (122, 121, 125, 126), (121, 120, 124, 125), (26, 119, 123, 28), (119, 118, 122, 123), (118, 117, 121, 122), (117, 116, 120, 121), (24, 115, 119, 26), (115, 114, 118, 119), (114, 113, 117, 118), (113, 112, 116, 117), (22, 111, 115, 24), (111, 110, 114, 115), (110, 109, 113, 114), (109, 108, 112, 113), (20, 107, 111, 22), (107, 106, 110, 111), (106, 105, 109, 110), (105, 104, 108, 109), (18, 103, 107, 20), (103, 102, 106, 107), (102, 101, 105, 106), (101, 100, 104, 105), (16, 99, 103, 18), (99, 98, 102, 103), (98, 97, 101, 102), (97, 96, 100, 101), (14, 95, 99, 16), (95, 94, 98, 99), (94, 93, 97, 98), (93, 92, 96, 97), (12, 91, 95, 14), (91, 90, 94, 95), (90, 89, 93, 94), (89, 88, 92, 93), (10, 87, 91, 12), (87, 86, 90, 91), (86, 85, 89, 90), (85, 84, 88, 89), (8, 83, 87, 10), (83, 82, 86, 87), (82, 81, 85, 86), (81, 80, 84, 85), (6, 79, 83, 8), (79, 78, 82, 83), (78, 77, 81, 82), (77, 76, 80, 81), (4, 75, 79, 6), (75, 74, 78, 79), (74, 73, 77, 78), (73, 72, 76, 77), (2, 71, 75, 4), (71, 70, 74, 75), (70, 69, 73, 74), (69, 68, 72, 73), (0, 64, 71, 2), (64, 65, 70, 71), (65, 66, 69, 70), (66, 67, 68, 69), (221, 222, 254, 253), (48, 50, 217, 216), (4, 6, 195, 194), (22, 24, 204, 203), (40, 42, 213, 212), (58, 60, 222, 221), (14, 16, 200, 199), (32, 34, 209, 208), (50, 52, 218, 217), (6, 8, 196, 195), (24, 26, 205, 204), (42, 44, 214, 213), (60, 62, 223, 222), (16, 18, 201, 200), (34, 36, 210, 209), (52, 54, 219, 218), (8, 10, 197, 196), (26, 28, 206, 205), (44, 46, 215, 214), (0, 2, 193, 192), (62, 0, 192, 223), (18, 20, 202, 201), (36, 38, 211, 210), (54, 56, 220, 219), (10, 12, 198, 197), (28, 30, 207, 206), (46, 48, 216, 215), (2, 4, 194, 193), (20, 22, 203, 202), (38, 40, 212, 211), (56, 58, 221, 220), (12, 14, 199, 198), (224, 225, 226, 227, 228, 229, 230, 231, 232, 233, 234, 235, 236, 237, 238, 239, 240, 241, 242, 243, 244, 245, 246, 247, 248, 249, 250, 251, 252, 253, 254, 255), (208, 209, 241, 240), (195, 196, 228, 227), (222, 223, 255, 254), (209, 210, 242, 241), (196, 197, 229, 228), (223, 192, 224, 255), (210, 211, 243, 242), (197, 198, 230, 229), (211, 212, 244, 243), (198, 199, 231, 230), (212, 213, 245, 244), (199, 200, 232, 231), (213, 214, 246, 245), (200, 201, 233, 232), (214, 215, 247, 246), (201, 202, 234, 233), (215, 216, 248, 247), (202, 203, 235, 234), (216, 217, 249, 248), (203, 204, 236, 235), (217, 218, 250, 249), (204, 205, 237, 236), (218, 219, 251, 250), (205, 206, 238, 237), (192, 193, 225, 224), (219, 220, 252, 251), (206, 207, 239, 238), (193, 194, 226, 225), (220, 221, 253, 252), (207, 208, 240, 239), (194, 195, 227, 226)])
me_cylinder_003.use_remesh_preserve_volume = False
me_cylinder_003.use_remesh_preserve_attributes = False
me_cylinder_003.use_mirror_vertex_groups = False
me_cylinder_003.update()
me_cylinder_002 = bpy.data.meshes.new('Cylinder.002')
me_cylinder_002.from_pydata([(5.572e-09, 0.7049, -1.0), (2.603e-08, 0.7049, 1.0), (0.1375, 0.6914, -1.0), (0.1375, 0.6914, 1.0), (0.2698, 0.6513, -1.0), (0.2698, 0.6513, 1.0), (0.3916, 0.5861, -1.0), (0.3916, 0.5861, 1.0), (0.4985, 0.4985, -1.0), (0.4985, 0.4985, 1.0), (0.5861, 0.3916, -1.0), (0.5861, 0.3916, 1.0), (0.6513, 0.2698, -1.0), (0.6513, 0.2698, 1.0), (0.6914, 0.1375, -1.0), (0.6914, 0.1375, 1.0), (0.7049, 1.472e-07, -1.0), (0.7049, 1.472e-07, 1.0), (0.6914, -0.1375, -1.0), (0.6914, -0.1375, 1.0), (0.6513, -0.2698, -1.0), (0.6513, -0.2698, 1.0), (0.5861, -0.3916, -1.0), (0.5861, -0.3916, 1.0), (0.4985, -0.4985, -1.0), (0.4985, -0.4985, 1.0), (0.3916, -0.5861, -1.0), (0.3916, -0.5861, 1.0), (0.2698, -0.6513, -1.0), (0.2698, -0.6513, 1.0), (0.1375, -0.6914, -1.0), (0.1375, -0.6914, 1.0), (-2.241e-07, -0.7049, -1.0), (-2.037e-07, -0.7049, 1.0), (-0.1375, -0.6914, -1.0), (-0.1375, -0.6914, 1.0), (-0.2698, -0.6513, -1.0), (-0.2698, -0.6513, 1.0), (-0.3916, -0.5861, -1.0), (-0.3916, -0.5861, 1.0), (-0.4985, -0.4985, -1.0), (-0.4985, -0.4985, 1.0), (-0.5861, -0.3916, -1.0), (-0.5861, -0.3916, 1.0), (-0.6513, -0.2698, -1.0), (-0.6513, -0.2698, 1.0), (-0.6914, -0.1375, -1.0), (-0.6914, -0.1375, 1.0), (-0.7049, 7.747e-07, -1.0), (-0.7049, 7.747e-07, 1.0), (-0.6914, 0.1375, -1.0), (-0.6914, 0.1375, 1.0), (-0.6513, 0.2698, -1.0), (-0.6513, 0.2698, 1.0), (-0.5861, 0.3916, -1.0), (-0.5861, 0.3916, 1.0), (-0.4985, 0.4985, -1.0), (-0.4985, 0.4985, 1.0), (-0.3916, 0.5861, -1.0), (-0.3916, 0.5861, 1.0), (-0.2698, 0.6513, -1.0), (-0.2698, 0.6513, 1.0), (-0.1375, 0.6914, -1.0), (-0.1375, 0.6914, 1.0), (-1.86e-09, 0.9059, -0.7425), (-1.647e-09, 1.0, -0.2475), (1.647e-09, 1.0, 0.2475), (1.194e-08, 0.9059, 0.7425), (0.1767, 0.8885, 0.7425), (0.1951, 0.9808, 0.2475), (0.1951, 0.9808, -0.2475), (0.1767, 0.8885, -0.7425), (0.3467, 0.837, 0.7425), (0.3827, 0.9239, 0.2475), (0.3827, 0.9239, -0.2475), (0.3467, 0.837, -0.7425), (0.5033, 0.7532, 0.7425), (0.5556, 0.8315, 0.2475), (0.5556, 0.8315, -0.2475), (0.5033, 0.7532, -0.7425), (0.6406, 0.6406, 0.7425), (0.7071, 0.7071, 0.2475), (0.7071, 0.7071, -0.2475), (0.6406, 0.6406, -0.7425), (0.7532, 0.5033, 0.7425), (0.8315, 0.5556, 0.2475), (0.8315, 0.5556, -0.2475), (0.7532, 0.5033, -0.7425), (0.837, 0.3467, 0.7425), (0.9239, 0.3827, 0.2475), (0.9239, 0.3827, -0.2475), (0.837, 0.3467, -0.7425), (0.8885, 0.1767, 0.7425), (0.9808, 0.1951, 0.2475), (0.9808, 0.1951, -0.2475), (0.8885, 0.1767, -0.7425), (0.9059, 9.836e-08, 0.7425), (1.0, 7.55e-08, 0.2475), (1.0, 7.55e-08, -0.2475), (0.9059, 9.836e-08, -0.7425), (0.8885, -0.1767, 0.7425), (0.9808, -0.1951, 0.2475), (0.9808, -0.1951, -0.2475), (0.8885, -0.1767, -0.7425), (0.837, -0.3467, 0.7425), (0.9239, -0.3827, 0.2475), (0.9239, -0.3827, -0.2475), (0.837, -0.3467, -0.7425), (0.7532, -0.5033, 0.7425), (0.8315, -0.5556, 0.2475), (0.8315, -0.5556, -0.2475), (0.7532, -0.5033, -0.7425), (0.6406, -0.6406, 0.7425), (0.7071, -0.7071, 0.2475), (0.7071, -0.7071, -0.2475), (0.6406, -0.6406, -0.7425), (0.5033, -0.7532, 0.7425), (0.5556, -0.8315, 0.2475), (0.5556, -0.8315, -0.2475), (0.5033, -0.7532, -0.7425), (0.3467, -0.837, 0.7425), (0.3827, -0.9239, 0.2475), (0.3827, -0.9239, -0.2475), (0.3467, -0.837, -0.7425), (0.1767, -0.8885, 0.7425), (0.1951, -0.9808, 0.2475), (0.1951, -0.9808, -0.2475), (0.1767, -0.8885, -0.7425), (-2.833e-07, -0.9059, 0.7425), (-3.242e-07, -1.0, 0.2475), (-3.275e-07, -1.0, -0.2475), (-2.97e-07, -0.9059, -0.7425), (-0.1767, -0.8885, 0.7425), (-0.1951, -0.9808, 0.2475), (-0.1951, -0.9808, -0.2475), (-0.1767, -0.8885, -0.7425), (-0.3467, -0.837, 0.7425), (-0.3827, -0.9239, 0.2475), (-0.3827, -0.9239, -0.2475), (-0.3467, -0.837, -0.7425), (-0.5033, -0.7532, 0.7425), (-0.5556, -0.8315, 0.2475), (-0.5556, -0.8315, -0.2475), (-0.5033, -0.7532, -0.7425), (-0.6406, -0.6406, 0.7425), (-0.7071, -0.7071, 0.2475), (-0.7071, -0.7071, -0.2475), (-0.6406, -0.6406, -0.7425), (-0.7532, -0.5033, 0.7425), (-0.8315, -0.5556, 0.2475), (-0.8315, -0.5556, -0.2475), (-0.7532, -0.5033, -0.7425), (-0.837, -0.3467, 0.7425), (-0.9239, -0.3827, 0.2475), (-0.9239, -0.3827, -0.2475), (-0.837, -0.3467, -0.7425), (-0.8885, -0.1767, 0.7425), (-0.9808, -0.1951, 0.2475), (-0.9808, -0.1951, -0.2475), (-0.8885, -0.1767, -0.7425), (-0.9059, 9.047e-07, 0.7425), (-1.0, 9.656e-07, 0.2475), (-1.0, 9.656e-07, -0.2475), (-0.9059, 9.047e-07, -0.7425), (-0.8885, 0.1767, 0.7425), (-0.9808, 0.1951, 0.2475), (-0.9808, 0.1951, -0.2475), (-0.8885, 0.1767, -0.7425), (-0.837, 0.3467, 0.7425), (-0.9239, 0.3827, 0.2475), (-0.9239, 0.3827, -0.2475), (-0.837, 0.3467, -0.7425), (-0.7532, 0.5033, 0.7425), (-0.8315, 0.5556, 0.2475), (-0.8315, 0.5556, -0.2475), (-0.7532, 0.5033, -0.7425), (-0.6406, 0.6406, 0.7425), (-0.7071, 0.7071, 0.2475), (-0.7071, 0.7071, -0.2475), (-0.6406, 0.6406, -0.7425), (-0.5033, 0.7532, 0.7425), (-0.5556, 0.8315, 0.2475), (-0.5556, 0.8315, -0.2475), (-0.5033, 0.7532, -0.7425), (-0.3467, 0.837, 0.7425), (-0.3827, 0.9239, 0.2475), (-0.3827, 0.9239, -0.2475), (-0.3467, 0.837, -0.7425), (-0.1767, 0.8885, 0.7425), (-0.1951, 0.9808, 0.2475), (-0.1951, 0.9808, -0.2475), (-0.1767, 0.8885, -0.7425), (2.758e-08, 0.4487, -1.0), (0.08754, 0.4401, -1.0), (0.1717, 0.4146, -1.0), (0.2493, 0.3731, -1.0), (0.3173, 0.3173, -1.0), (0.3731, 0.2493, -1.0), (0.4146, 0.1717, -1.0), (0.4401, 0.08754, -1.0), (0.4487, 2.065e-07, -1.0), (0.4401, -0.08754, -1.0), (0.4146, -0.1717, -1.0), (0.3731, -0.2493, -1.0), (0.3173, -0.3173, -1.0), (0.2493, -0.3731, -1.0), (0.1717, -0.4146, -1.0), (0.08754, -0.4401, -1.0), (-1.186e-07, -0.4487, -1.0), (-0.08754, -0.4401, -1.0), (-0.1717, -0.4146, -1.0), (-0.2493, -0.3731, -1.0), (-0.3173, -0.3173, -1.0), (-0.3731, -0.2493, -1.0), (-0.4146, -0.1717, -1.0), (-0.4401, -0.08754, -1.0), (-0.4487, 6.059e-07, -1.0), (-0.4401, 0.08754, -1.0), (-0.4146, 0.1717, -1.0), (-0.3731, 0.2493, -1.0), (-0.3173, 0.3173, -1.0), (-0.2493, 0.3731, -1.0), (-0.1717, 0.4146, -1.0), (-0.08754, 0.4401, -1.0), (6.361e-08, 0.3035, -0.314), (0.0592, 0.2976, -0.314), (0.1161, 0.2804, -0.314), (0.1686, 0.2523, -0.314), (0.2146, 0.2146, -0.314), (0.2523, 0.1686, -0.314), (0.2804, 0.1161, -0.314), (0.2976, 0.0592, -0.314), (0.3035, 2.4e-07, -0.314), (0.2976, -0.0592, -0.314), (0.2804, -0.1161, -0.314), (0.2523, -0.1686, -0.314), (0.2146, -0.2146, -0.314), (0.1686, -0.2523, -0.314), (0.1161, -0.2804, -0.314), (0.0592, -0.2976, -0.314), (-3.527e-08, -0.3035, -0.314), (-0.0592, -0.2976, -0.314), (-0.1161, -0.2804, -0.314), (-0.1686, -0.2523, -0.314), (-0.2146, -0.2146, -0.314), (-0.2523, -0.1686, -0.314), (-0.2804, -0.1161, -0.314), (-0.2976, -0.0592, -0.314), (-0.3035, 5.102e-07, -0.314), (-0.2976, 0.0592, -0.314), (-0.2804, 0.1161, -0.314), (-0.2523, 0.1686, -0.314), (-0.2146, 0.2146, -0.314), (-0.1686, 0.2523, -0.314), (-0.1161, 0.2804, -0.314), (-0.0592, 0.2976, -0.314)], [], [(67, 1, 3, 68), (68, 3, 5, 72), (72, 5, 7, 76), (76, 7, 9, 80), (80, 9, 11, 84), (84, 11, 13, 88), (88, 13, 15, 92), (92, 15, 17, 96), (96, 17, 19, 100), (100, 19, 21, 104), (104, 21, 23, 108), (108, 23, 25, 112), (112, 25, 27, 116), (116, 27, 29, 120), (120, 29, 31, 124), (124, 31, 33, 128), (128, 33, 35, 132), (132, 35, 37, 136), (136, 37, 39, 140), (140, 39, 41, 144), (144, 41, 43, 148), (148, 43, 45, 152), (152, 45, 47, 156), (156, 47, 49, 160), (160, 49, 51, 164), (164, 51, 53, 168), (168, 53, 55, 172), (172, 55, 57, 176), (176, 57, 59, 180), (180, 59, 61, 184), (3, 1, 63, 61, 59, 57, 55, 53, 51, 49, 47, 45, 43, 41, 39, 37, 35, 33, 31, 29, 27, 25, 23, 21, 19, 17, 15, 13, 11, 9, 7, 5), (184, 61, 63, 188), (188, 63, 1, 67), (30, 32, 208, 207), (62, 191, 64, 0), (191, 190, 65, 64), (190, 189, 66, 65), (189, 188, 67, 66), (60, 187, 191, 62), (187, 186, 190, 191), (186, 185, 189, 190), (185, 184, 188, 189), (58, 183, 187, 60), (183, 182, 186, 187), (182, 181, 185, 186), (181, 180, 184, 185), (56, 179, 183, 58), (179, 178, 182, 183), (178, 177, 181, 182), (177, 176, 180, 181), (54, 175, 179, 56), (175, 174, 178, 179), (174, 173, 177, 178), (173, 172, 176, 177), (52, 171, 175, 54), (171, 170, 174, 175), (170, 169, 173, 174), (169, 168, 172, 173), (50, 167, 171, 52), (167, 166, 170, 171), (166, 165, 169, 170), (165, 164, 168, 169), (48, 163, 167, 50), (163, 162, 166, 167), (162, 161, 165, 166), (161, 160, 164, 165), (46, 159, 163, 48), (159, 158, 162, 163), (158, 157, 161, 162), (157, 156, 160, 161), (44, 155, 159, 46), (155, 154, 158, 159), (154, 153, 157, 158), (153, 152, 156, 157), (42, 151, 155, 44), (151, 150, 154, 155), (150, 149, 153, 154), (149, 148, 152, 153), (40, 147, 151, 42), (147, 146, 150, 151), (146, 145, 149, 150), (145, 144, 148, 149), (38, 143, 147, 40), (143, 142, 146, 147), (142, 141, 145, 146), (141, 140, 144, 145), (36, 139, 143, 38), (139, 138, 142, 143), (138, 137, 141, 142), (137, 136, 140, 141), (34, 135, 139, 36), (135, 134, 138, 139), (134, 133, 137, 138), (133, 132, 136, 137), (32, 131, 135, 34), (131, 130, 134, 135), (130, 129, 133, 134), (129, 128, 132, 133), (30, 127, 131, 32), (127, 126, 130, 131), (126, 125, 129, 130), (125, 124, 128, 129), (28, 123, 127, 30), (123, 122, 126, 127), (122, 121, 125, 126), (121, 120, 124, 125), (26, 119, 123, 28), (119, 118, 122, 123), (118, 117, 121, 122), (117, 116, 120, 121), (24, 115, 119, 26), (115, 114, 118, 119), (114, 113, 117, 118), (113, 112, 116, 117), (22, 111, 115, 24), (111, 110, 114, 115), (110, 109, 113, 114), (109, 108, 112, 113), (20, 107, 111, 22), (107, 106, 110, 111), (106, 105, 109, 110), (105, 104, 108, 109), (18, 103, 107, 20), (103, 102, 106, 107), (102, 101, 105, 106), (101, 100, 104, 105), (16, 99, 103, 18), (99, 98, 102, 103), (98, 97, 101, 102), (97, 96, 100, 101), (14, 95, 99, 16), (95, 94, 98, 99), (94, 93, 97, 98), (93, 92, 96, 97), (12, 91, 95, 14), (91, 90, 94, 95), (90, 89, 93, 94), (89, 88, 92, 93), (10, 87, 91, 12), (87, 86, 90, 91), (86, 85, 89, 90), (85, 84, 88, 89), (8, 83, 87, 10), (83, 82, 86, 87), (82, 81, 85, 86), (81, 80, 84, 85), (6, 79, 83, 8), (79, 78, 82, 83), (78, 77, 81, 82), (77, 76, 80, 81), (4, 75, 79, 6), (75, 74, 78, 79), (74, 73, 77, 78), (73, 72, 76, 77), (2, 71, 75, 4), (71, 70, 74, 75), (70, 69, 73, 74), (69, 68, 72, 73), (0, 64, 71, 2), (64, 65, 70, 71), (65, 66, 69, 70), (66, 67, 68, 69), (221, 222, 254, 253), (48, 50, 217, 216), (4, 6, 195, 194), (22, 24, 204, 203), (40, 42, 213, 212), (58, 60, 222, 221), (14, 16, 200, 199), (32, 34, 209, 208), (50, 52, 218, 217), (6, 8, 196, 195), (24, 26, 205, 204), (42, 44, 214, 213), (60, 62, 223, 222), (16, 18, 201, 200), (34, 36, 210, 209), (52, 54, 219, 218), (8, 10, 197, 196), (26, 28, 206, 205), (44, 46, 215, 214), (0, 2, 193, 192), (62, 0, 192, 223), (18, 20, 202, 201), (36, 38, 211, 210), (54, 56, 220, 219), (10, 12, 198, 197), (28, 30, 207, 206), (46, 48, 216, 215), (2, 4, 194, 193), (20, 22, 203, 202), (38, 40, 212, 211), (56, 58, 221, 220), (12, 14, 199, 198), (224, 225, 226, 227, 228, 229, 230, 231, 232, 233, 234, 235, 236, 237, 238, 239, 240, 241, 242, 243, 244, 245, 246, 247, 248, 249, 250, 251, 252, 253, 254, 255), (208, 209, 241, 240), (195, 196, 228, 227), (222, 223, 255, 254), (209, 210, 242, 241), (196, 197, 229, 228), (223, 192, 224, 255), (210, 211, 243, 242), (197, 198, 230, 229), (211, 212, 244, 243), (198, 199, 231, 230), (212, 213, 245, 244), (199, 200, 232, 231), (213, 214, 246, 245), (200, 201, 233, 232), (214, 215, 247, 246), (201, 202, 234, 233), (215, 216, 248, 247), (202, 203, 235, 234), (216, 217, 249, 248), (203, 204, 236, 235), (217, 218, 250, 249), (204, 205, 237, 236), (218, 219, 251, 250), (205, 206, 238, 237), (192, 193, 225, 224), (219, 220, 252, 251), (206, 207, 239, 238), (193, 194, 226, 225), (220, 221, 253, 252), (207, 208, 240, 239), (194, 195, 227, 226)])
me_cylinder_002.use_remesh_preserve_volume = False
me_cylinder_002.use_remesh_preserve_attributes = False
me_cylinder_002.use_mirror_vertex_groups = False
me_cylinder_002.update()

# ---- objects
ob_cylinder = bpy.data.objects.new('Cylinder', me_cylinder)
ob_cube_015 = bpy.data.objects.new('Cube.015', me_cube_019)
ob_cube_014 = bpy.data.objects.new('Cube.014', me_cube_018)
ob_cube_010 = bpy.data.objects.new('Cube.010', me_cube_014)
ob_cube_009 = bpy.data.objects.new('Cube.009', me_cube_013)
ob_cube_005 = bpy.data.objects.new('Cube.005', me_cube_009)
ob_cube_004 = bpy.data.objects.new('Cube.004', me_cube_008)
ob_cube_003 = bpy.data.objects.new('Cube.003', me_cube_007)
ob_cube = bpy.data.objects.new('Cube', me_cube_006)
ob_cube_001 = bpy.data.objects.new('Cube.001', me_cube_001)
ob_lamp = bpy.data.objects.new('Lamp', light_lamp)
ob_camera = bpy.data.objects.new('Camera', cam_camera)
ob_cube_002 = bpy.data.objects.new('Cube.002', me_cube_005)
ob_cube_006 = bpy.data.objects.new('Cube.006', me_cube_010)
ob_cube_007 = bpy.data.objects.new('Cube.007', me_cube_011)
ob_cube_008 = bpy.data.objects.new('Cube.008', me_cube_012)
ob_cube_011 = bpy.data.objects.new('Cube.011', me_cube_015)
ob_cube_012 = bpy.data.objects.new('Cube.012', me_cube_016)
ob_cube_013 = bpy.data.objects.new('Cube.013', me_cube_017)
ob_cylinder_001 = bpy.data.objects.new('Cylinder.001', me_cylinder_001)
ob_cylinder_003 = bpy.data.objects.new('Cylinder.003', me_cylinder_003)
ob_cylinder_002 = bpy.data.objects.new('Cylinder.002', me_cylinder_002)

# ---- transforms, parenting, visibility, modifiers, constraints
ob_cylinder.location = (2.131, -0.8779, -0.8737)
ob_cylinder.rotation_euler = (-0.0, -1.571, 0.0)
ob_cylinder.scale = (0.6339, 0.6339, 0.2911)
ob_cylinder.lineart.crease_threshold = 0.0
ob_cube_015.location = (0.0, 5.7, -0.8415)
ob_cube_015.scale = (1.984, 0.09504, 0.09504)
ob_cube_015.lineart.crease_threshold = 0.0
ob_cube_014.location = (0.0, -0.9574, -0.8415)
ob_cube_014.scale = (1.984, 0.09504, 0.09504)
ob_cube_014.lineart.crease_threshold = 0.0
ob_cube_010.location = (1.315, 5.694, -0.6229)
ob_cube_010.scale = (0.2636, 0.4222, 0.4372)
ob_cube_010.lineart.crease_threshold = 0.0
ob_cube_009.location = (2.672, 2.497, -0.06405)
ob_cube_009.scale = (0.06286, 2.718, 0.1217)
ob_cube_009.lineart.crease_threshold = 0.0
ob_cube_005.location = (-2.672, 2.497, -0.06405)
ob_cube_005.scale = (0.06286, 2.718, 0.1217)
ob_cube_005.lineart.crease_threshold = 0.0
ob_cube_004.location = (0.0, 2.564, 0.07097)
ob_cube_004.scale = (0.155, 2.794, 0.155)
ob_cube_004.lineart.crease_threshold = 0.0
ob_cube_003.location = (0.0, 2.564, 1.852)
ob_cube_003.scale = (0.155, 2.794, 0.155)
ob_cube_003.lineart.crease_threshold = 0.0
ob_cube.location = (0.0, 6.187, -0.1309)
ob_cube.scale = (2.735, 0.9727, 0.0548)
ob_cube.lineart.crease_threshold = 0.0
ob_cube_001.location = (0.0, 5.528, 0.0)
ob_cube_001.scale = (2.735, 0.1692, 0.08405)
ob_cube_001.lock_rotations_4d = False
ob_cube_001.empty_display_type = 'ARROWS'
ob_cube_001.lineart.crease_threshold = 0.0
ob_lamp.location = (4.076, 1.005, 5.904)
ob_lamp.rotation_euler = (0.6503, 0.05522, 1.866)
ob_lamp.lock_rotations_4d = False
ob_lamp.empty_display_type = 'ARROWS'
ob_lamp.color = (0.0, 0.0, 0.0, 0.0)
ob_lamp.lineart.crease_threshold = 0.0
ob_camera.location = (7.481, -6.508, 5.344)
ob_camera.rotation_euler = (1.109, 0.0, 0.8149)
ob_camera.lock_rotations_4d = False
ob_camera.empty_display_type = 'ARROWS'
ob_camera.color = (0.0, 0.0, 0.0, 0.0)
ob_camera.display_type = 'WIRE'
ob_camera.lineart.crease_threshold = 0.0
ob_cube_002.location = (0.0, 5.528, 1.4)
ob_cube_002.scale = (2.735, 0.1692, 0.08405)
ob_cube_002.lock_rotations_4d = False
ob_cube_002.empty_display_type = 'ARROWS'
ob_cube_002.lineart.crease_threshold = 0.0
ob_cube_006.location = (5.5e-07, -1.194, -0.1309)
ob_cube_006.rotation_euler = (0.0, -0.0, 3.142)
ob_cube_006.scale = (2.735, 0.9727, 0.0548)
ob_cube_006.lineart.crease_threshold = 0.0
ob_cube_007.location = (4.833e-07, -0.5341, 0.0)
ob_cube_007.rotation_euler = (0.0, -0.0, 3.142)
ob_cube_007.scale = (2.735, 0.1692, 0.08405)
ob_cube_007.lock_rotations_4d = False
ob_cube_007.empty_display_type = 'ARROWS'
ob_cube_007.lineart.crease_threshold = 0.0
ob_cube_008.location = (4.833e-07, -0.5341, 1.4)
ob_cube_008.rotation_euler = (0.0, -0.0, 3.142)
ob_cube_008.scale = (2.735, 0.1692, 0.08405)
ob_cube_008.lock_rotations_4d = False
ob_cube_008.empty_display_type = 'ARROWS'
ob_cube_008.lineart.crease_threshold = 0.0
ob_cube_011.location = (-1.315, 5.694, -0.6229)
ob_cube_011.rotation_euler = (0.0, -0.0, 3.142)
ob_cube_011.scale = (0.2636, 0.4222, 0.4372)
ob_cube_011.lineart.crease_threshold = 0.0
ob_cube_012.location = (1.315, -0.9055, -0.6229)
ob_cube_012.scale = (0.2636, 0.4222, 0.4372)
ob_cube_012.lineart.crease_threshold = 0.0
ob_cube_013.location = (-1.315, -0.9055, -0.6229)
ob_cube_013.rotation_euler = (0.0, -0.0, 3.142)
ob_cube_013.scale = (0.2636, 0.4222, 0.4372)
ob_cube_013.lineart.crease_threshold = 0.0
ob_cylinder_001.location = (-2.131, -0.8779, -0.8737)
ob_cylinder_001.rotation_euler = (-0.0, 1.571, 0.0)
ob_cylinder_001.scale = (0.6339, 0.6339, 0.2911)
ob_cylinder_001.lineart.crease_threshold = 0.0
ob_cylinder_003.location = (2.131, 5.693, -0.8737)
ob_cylinder_003.rotation_euler = (-0.0, -1.571, 0.0)
ob_cylinder_003.scale = (0.6339, 0.6339, 0.2911)
ob_cylinder_003.lineart.crease_threshold = 0.0
ob_cylinder_002.location = (-2.131, 5.693, -0.8737)
ob_cylinder_002.rotation_euler = (-0.0, 1.571, 0.0)
ob_cylinder_002.scale = (0.6339, 0.6339, 0.2911)
ob_cylinder_002.lineart.crease_threshold = 0.0

# ---- collection membership
col_collection_1.objects.link(ob_cylinder)
col_collection_1.objects.link(ob_cube_015)
col_collection_1.objects.link(ob_cube_014)
col_collection_1.objects.link(ob_cube_010)
col_collection_1.objects.link(ob_cube_009)
col_collection_1.objects.link(ob_cube_005)
col_collection_1.objects.link(ob_cube_004)
col_collection_1.objects.link(ob_cube_003)
col_collection_1.objects.link(ob_cube)
col_collection_1.objects.link(ob_cube_001)
col_collection_1.objects.link(ob_lamp)
col_collection_1.objects.link(ob_camera)
col_collection_1.objects.link(ob_cube_002)
col_collection_1.objects.link(ob_cube_006)
col_collection_1.objects.link(ob_cube_007)
col_collection_1.objects.link(ob_cube_008)
col_collection_1.objects.link(ob_cube_011)
col_collection_1.objects.link(ob_cube_012)
col_collection_1.objects.link(ob_cube_013)
col_collection_1.objects.link(ob_cylinder_001)
col_collection_1.objects.link(ob_cylinder_003)
col_collection_1.objects.link(ob_cylinder_002)

# ---- scene / render settings (as saved in the file)
scene.camera = ob_camera
scene.frame_start = 1; scene.frame_end = 250; scene.frame_set(1)
scene.render.engine = 'BLENDER_EEVEE_NEXT'
scene.render.resolution_percentage = 50
scene.render.dither_intensity = 0.0
scene.cycles.use_denoising = False
scene.cycles.samples = 128
scene.cycles.sampling_pattern = 'TABULATED_SOBOL'
scene.cycles.light_sampling_threshold = 0.0
scene.cycles.use_adaptive_sampling = False
scene.cycles.use_light_tree = False
scene.cycles.blur_glossy = 0.0
scene.cycles.sample_clamp_indirect = 0.0
scene.view_settings.view_transform = 'Standard'
bpy.context.view_layer.update()

